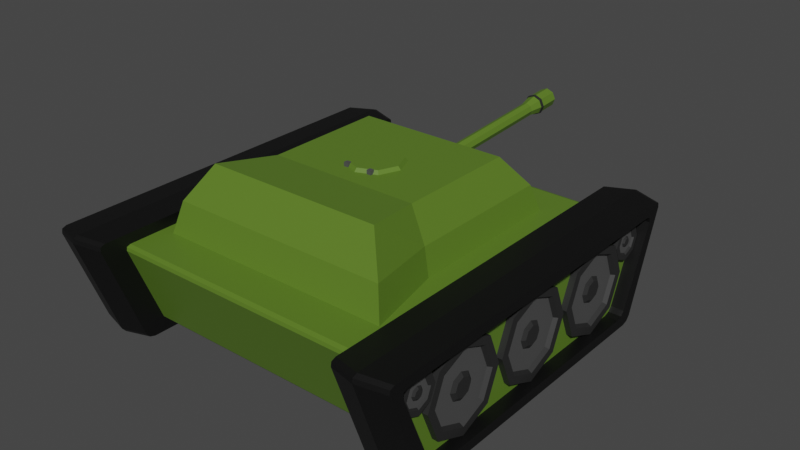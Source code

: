 # Source: TestTank.blend  (saved by Blender 3.6.13; exported with 4.5.12 LTS)
import bpy
from mathutils import Matrix  # noqa: F401  (used for matrix-valued properties, if any)

bpy.ops.wm.read_factory_settings(use_empty=True)
scene = bpy.context.scene
scene.name = 'Scene'

# ---- collections
col_collection = bpy.data.collections.new('Collection'); scene.collection.children.link(col_collection)
col_tank = bpy.data.collections.new('Tank'); scene.collection.children.link(col_tank)

# ---- materials (node trees are filled in below, after node groups)
mat_material_001 = bpy.data.materials.new('Material.001')
mat_material_001.use_transparent_shadow = False
mat_material_002 = bpy.data.materials.new('Material.002')
mat_material_002.use_transparent_shadow = False
mat_material_003 = bpy.data.materials.new('Material.003')
mat_material_003.use_transparent_shadow = False
mat_material_004 = bpy.data.materials.new('Material.004')
mat_material_004.use_transparent_shadow = False

# ---- material node trees
mat_material_001.use_nodes = True; mat_material_001.node_tree.nodes.clear()
_N = mat_material_001.node_tree.nodes; _L = mat_material_001.node_tree.links
n0 = _N.new('ShaderNodeBsdfPrincipled'); n0.name = 'Principled BSDF'; n0.location = (10, 300)
n0.distribution = 'GGX'
n0.subsurface_method = 'RANDOM_WALK_SKIN'
n0.inputs[0].default_value = (0.002063, 0.002063, 0.002063, 1.0)
n0.inputs[3].default_value = 1.45
n0.inputs[27].default_value = (0.0, 0.0, 0.0, 1.0)
n0.inputs[28].default_value = 1.0
n1 = _N.new('ShaderNodeOutputMaterial'); n1.name = 'Material Output'; n1.location = (300, 300)
_L.new(n0.outputs[0], n1.inputs[0])
n1.is_active_output = True
mat_material_002.use_nodes = True; mat_material_002.node_tree.nodes.clear()
_N = mat_material_002.node_tree.nodes; _L = mat_material_002.node_tree.links
n0 = _N.new('ShaderNodeBsdfPrincipled'); n0.name = 'Principled BSDF'; n0.location = (10, 300)
n0.distribution = 'GGX'
n0.subsurface_method = 'RANDOM_WALK_SKIN'
n0.inputs[0].default_value = (0.1036, 0.196, 0.01926, 1.0)
n0.inputs[3].default_value = 1.45
n0.inputs[27].default_value = (0.0, 0.0, 0.0, 1.0)
n0.inputs[28].default_value = 1.0
n1 = _N.new('ShaderNodeOutputMaterial'); n1.name = 'Material Output'; n1.location = (300, 300)
_L.new(n0.outputs[0], n1.inputs[0])
n1.is_active_output = True
mat_material_003.use_nodes = True; mat_material_003.node_tree.nodes.clear()
_N = mat_material_003.node_tree.nodes; _L = mat_material_003.node_tree.links
n0 = _N.new('ShaderNodeBsdfPrincipled'); n0.name = 'Principled BSDF'; n0.location = (10, 300)
n0.distribution = 'GGX'
n0.subsurface_method = 'RANDOM_WALK_SKIN'
n0.inputs[0].default_value = (0.02038, 0.02038, 0.02038, 1.0)
n0.inputs[3].default_value = 1.45
n0.inputs[27].default_value = (0.0, 0.0, 0.0, 1.0)
n0.inputs[28].default_value = 1.0
n1 = _N.new('ShaderNodeOutputMaterial'); n1.name = 'Material Output'; n1.location = (300, 300)
_L.new(n0.outputs[0], n1.inputs[0])
n1.is_active_output = True
mat_material_004.use_nodes = True; mat_material_004.node_tree.nodes.clear()
_N = mat_material_004.node_tree.nodes; _L = mat_material_004.node_tree.links
n0 = _N.new('ShaderNodeBsdfPrincipled'); n0.name = 'Principled BSDF'; n0.location = (10, 300)
n0.distribution = 'GGX'
n0.subsurface_method = 'RANDOM_WALK_SKIN'
n0.inputs[0].default_value = (0.07324, 0.07324, 0.07324, 1.0)
n0.inputs[3].default_value = 1.45
n0.inputs[27].default_value = (0.0, 0.0, 0.0, 1.0)
n0.inputs[28].default_value = 1.0
n1 = _N.new('ShaderNodeOutputMaterial'); n1.name = 'Material Output'; n1.location = (300, 300)
_L.new(n0.outputs[0], n1.inputs[0])
n1.is_active_output = True

# ---- world
world_world = bpy.data.worlds.new('World'); scene.world = world_world
world_world.use_nodes = True; world_world.node_tree.nodes.clear()
_N = world_world.node_tree.nodes; _L = world_world.node_tree.links
n0 = _N.new('ShaderNodeOutputWorld'); n0.name = 'World Output'; n0.location = (300, 300)
n1 = _N.new('ShaderNodeBackground'); n1.name = 'Background'; n1.location = (10, 300)
n1.inputs[0].default_value = (0.05088, 0.05088, 0.05088, 1.0)
_L.new(n1.outputs[0], n0.inputs[0])
n0.is_active_output = True
world_world.color = (0.05088, 0.05088, 0.05088)
world_world.use_sun_shadow = False
world_world.sun_shadow_jitter_overblur = 0.0

# ---- meshes
me_cube_002 = bpy.data.meshes.new('Cube.002')
me_cube_002.from_pydata([(-0.4098, -0.09752, -0.1625), (-0.4404, -0.09752, -0.1409), (-0.4489, -0.09752, -0.1789), (-0.4283, -0.09752, -0.1562), (-0.54, -0.09752, 0.1409), (-0.5247, -0.09752, 0.1625), (-0.5654, -0.09752, 0.1772), (-0.5387, -0.09752, 0.1562), (-0.3842, 0.09752, -0.1616), (-0.4098, 0.09752, -0.1438), (-0.3999, 0.09752, -0.1564), (-0.5043, 0.09752, 0.1438), (-0.4904, 0.09752, 0.1616), (-0.5027, 0.09752, 0.1564), (0.4404, -0.09752, -0.1409), (0.4098, -0.09752, -0.1625), (0.4489, -0.09752, -0.1789), (0.4283, -0.09752, -0.1562), (0.5247, -0.09752, 0.1625), (0.54, -0.09752, 0.1409), (0.5654, -0.09752, 0.1772), (0.5387, -0.09752, 0.1562), (0.4098, 0.09752, -0.1438), (0.3842, 0.09752, -0.1616), (0.3999, 0.09752, -0.1564), (0.4904, 0.09752, 0.1616), (0.5043, 0.09752, 0.1438), (0.5027, 0.09752, 0.1564), (-0.4751, -0.09752, -0.1769), (-0.4454, -0.09752, -0.1988), (-0.4523, -0.09752, -0.1824), (-0.4636, -0.09752, -0.1924), (-0.5685, -0.09752, 0.1988), (-0.5847, -0.09752, 0.1769), (-0.5738, -0.09752, 0.1842), (-0.5827, -0.09752, 0.1924), (0.5847, -0.09752, 0.1769), (0.5685, -0.09752, 0.1988), (0.5738, -0.09752, 0.1842), (0.5827, -0.09752, 0.1924), (0.4454, -0.09752, -0.1988), (0.4751, -0.09752, -0.1769), (0.4523, -0.09752, -0.1824), (0.4636, -0.09752, -0.1924), (-0.4404, -0.04986, -0.1409), (-0.4098, -0.04986, -0.1625), (-0.4283, -0.04986, -0.1562), (-0.5247, -0.04986, 0.1625), (-0.54, -0.04986, 0.1409), (-0.5387, -0.04986, 0.1562), (0.54, -0.04986, 0.1409), (0.5247, -0.04986, 0.1625), (0.5387, -0.04986, 0.1562), (0.4098, -0.04986, -0.1625), (0.4404, -0.04986, -0.1409), (0.4283, -0.04986, -0.1562), (-0.4636, 0.09752, -0.1924), (-0.4454, 0.09752, -0.1988), (-0.4751, 0.09752, -0.1769), (-0.5685, 0.09752, 0.1988), (-0.5827, 0.09752, 0.1924), (-0.5847, 0.09752, 0.1769), (0.4454, 0.09752, -0.1988), (0.4636, 0.09752, -0.1924), (0.4751, 0.09752, -0.1769), (0.5827, 0.09752, 0.1924), (0.5685, 0.09752, 0.1988), (0.5847, 0.09752, 0.1769), (-0.3999, 0.5704, -0.1564), (-0.3842, 0.5704, -0.1616), (-0.4098, 0.5704, -0.1438), (-0.4904, 0.5704, 0.1616), (-0.5027, 0.5704, 0.1564), (-0.5043, 0.5704, 0.1438), (0.3842, 0.5704, -0.1616), (0.3999, 0.5704, -0.1564), (0.4098, 0.5704, -0.1438), (0.5027, 0.5704, 0.1564), (0.4904, 0.5704, 0.1616), (0.5043, 0.5704, 0.1438), (-0.4638, 4.864e-05, -0.207), (-0.4827, 4.864e-05, -0.2003), (-0.4947, 4.864e-05, -0.1842), (-0.5919, 4.864e-05, 0.207), (-0.6068, 4.864e-05, 0.2003), (-0.6088, 4.864e-05, 0.1842), (0.4638, 4.864e-05, -0.207), (0.4827, 4.864e-05, -0.2003), (0.4947, 4.864e-05, -0.1842), (0.5919, 4.864e-05, 0.207), (0.6068, 4.864e-05, 0.2003), (0.6088, 4.864e-05, 0.1842), (-0.4157, -0.05055, 0.1389), (-0.4272, -0.07089, 0.1256), (-0.3981, -0.05055, 0.08972), (-0.4143, -0.07089, 0.08972), (-0.4157, -0.05055, 0.04056), (-0.4272, -0.07089, 0.05385), (-0.4581, -0.05055, 0.02019), (-0.4581, -0.07089, 0.039), (-0.5005, -0.05055, 0.04056), (-0.4891, -0.07089, 0.05385), (-0.5181, -0.05055, 0.08972), (-0.5019, -0.07089, 0.08972), (-0.5005, -0.05055, 0.1389), (-0.4891, -0.07089, 0.1256), (-0.4581, -0.05055, 0.1592), (-0.4581, -0.07089, 0.1404), (-0.3981, -0.07089, 0.08972), (-0.4157, -0.07089, 0.1389), (-0.4157, -0.07089, 0.04056), (-0.4581, -0.07089, 0.02019), (-0.5005, -0.07089, 0.04056), (-0.5181, -0.07089, 0.08972), (-0.5005, -0.07089, 0.1389), (-0.4581, -0.07089, 0.1592), (-0.4382, -0.0646, 0.08972), (-0.444, -0.0646, 0.1061), (-0.444, -0.0646, 0.07337), (-0.4581, -0.0646, 0.0666), (-0.4722, -0.0646, 0.07337), (-0.4781, -0.0646, 0.08972), (-0.4722, -0.0646, 0.1061), (-0.4581, -0.0646, 0.1128), (-0.4191, -0.0646, 0.08972), (-0.4305, -0.0646, 0.1217), (-0.4305, -0.0646, 0.05772), (-0.4581, -0.0646, 0.04447), (-0.4857, -0.0646, 0.05772), (-0.4972, -0.0646, 0.08972), (-0.4857, -0.0646, 0.1217), (-0.4581, -0.0646, 0.135), (-0.4449, -0.0705, 0.08972), (-0.4488, -0.0705, 0.1005), (-0.4488, -0.0705, 0.07892), (-0.4581, -0.0705, 0.07445), (-0.4674, -0.0705, 0.07892), (-0.4713, -0.0705, 0.08972), (-0.4674, -0.0705, 0.1005), (-0.4581, -0.0705, 0.105), (-0.1877, -0.0423, 0.1137), (-0.2059, -0.0713, 0.09264), (-0.1469, -0.0423, -0.0002796), (-0.1727, -0.0713, -0.0002796), (-0.1877, -0.0423, -0.1143), (-0.2059, -0.0713, -0.0932), (-0.2861, -0.0423, -0.1615), (-0.2861, -0.0713, -0.1317), (-0.3845, -0.0423, -0.1143), (-0.3663, -0.0713, -0.0932), (-0.4253, -0.0423, -0.0002796), (-0.3995, -0.0713, -0.0002796), (-0.3845, -0.0423, 0.1137), (-0.3663, -0.0713, 0.09264), (-0.2861, -0.0423, 0.161), (-0.2861, -0.0713, 0.1311), (-0.1469, -0.0713, -0.0002796), (-0.1877, -0.0713, 0.1137), (-0.1877, -0.0713, -0.1143), (-0.2861, -0.0713, -0.1615), (-0.3845, -0.0713, -0.1143), (-0.4253, -0.0713, -0.0002796), (-0.3845, -0.0713, 0.1137), (-0.2861, -0.0713, 0.161), (-0.2446, -0.05742, -0.0002796), (-0.2567, -0.05742, 0.03376), (-0.2567, -0.05742, -0.03432), (-0.2861, -0.05742, -0.04843), (-0.3155, -0.05742, -0.03432), (-0.3277, -0.05742, -0.0002796), (-0.3155, -0.05742, 0.03376), (-0.2861, -0.05742, 0.04787), (-0.18, -0.05742, -0.0002796), (-0.2111, -0.05742, 0.08662), (-0.2111, -0.05742, -0.08718), (-0.2861, -0.05742, -0.1232), (-0.3611, -0.05742, -0.08718), (-0.3922, -0.05742, -0.0002796), (-0.3611, -0.05742, 0.08662), (-0.2861, -0.05742, 0.1226), (-0.2566, -0.06675, -0.0002796), (-0.2653, -0.06675, 0.02386), (-0.2653, -0.06675, -0.02442), (-0.2861, -0.06675, -0.03441), (-0.3069, -0.06675, -0.02442), (-0.3156, -0.06675, -0.0002796), (-0.3069, -0.06675, 0.02386), (-0.2861, -0.06675, 0.03385), (0.1046, -0.0423, 0.1137), (0.08634, -0.0713, 0.09264), (0.1453, -0.0423, -0.0002796), (0.1196, -0.0713, -0.0002796), (0.1046, -0.0423, -0.1143), (0.08634, -0.0713, -0.0932), (0.006146, -0.0423, -0.1615), (0.006146, -0.0713, -0.1317), (-0.09226, -0.0423, -0.1143), (-0.07405, -0.0713, -0.0932), (-0.133, -0.0423, -0.0002796), (-0.1073, -0.0713, -0.0002796), (-0.09226, -0.0423, 0.1137), (-0.07405, -0.0713, 0.09264), (0.006146, -0.0423, 0.161), (0.006146, -0.0713, 0.1311), (0.1453, -0.0713, -0.0002796), (0.1046, -0.0713, 0.1137), (0.1046, -0.0713, -0.1143), (0.006146, -0.0713, -0.1615), (-0.09226, -0.0713, -0.1143), (-0.133, -0.0713, -0.0002796), (-0.09226, -0.0713, 0.1137), (0.006146, -0.0713, 0.161), (0.0477, -0.05742, -0.0002796), (0.03553, -0.05742, 0.03376), (0.03553, -0.05742, -0.03432), (0.006146, -0.05742, -0.04843), (-0.02324, -0.05742, -0.03432), (-0.03541, -0.05742, -0.0002796), (-0.02324, -0.05742, 0.03376), (0.006146, -0.05742, 0.04787), (0.1122, -0.05742, -0.0002796), (0.08114, -0.05742, 0.08662), (0.08114, -0.05742, -0.08718), (0.006146, -0.05742, -0.1232), (-0.06885, -0.05742, -0.08718), (-0.09992, -0.05742, -0.0002796), (-0.06885, -0.05742, 0.08662), (0.006146, -0.05742, 0.1226), (0.03561, -0.06675, -0.0002796), (0.02698, -0.06675, 0.02386), (0.02698, -0.06675, -0.02442), (0.006146, -0.06675, -0.03441), (-0.01469, -0.06675, -0.02442), (-0.02331, -0.06675, -0.0002796), (-0.01469, -0.06675, 0.02386), (0.006146, -0.06675, 0.03385), (0.3968, -0.0423, 0.1137), (0.3786, -0.0713, 0.09264), (0.4376, -0.0423, -0.0002796), (0.4118, -0.0713, -0.0002796), (0.3968, -0.0423, -0.1143), (0.3786, -0.0713, -0.0932), (0.2984, -0.0423, -0.1615), (0.2984, -0.0713, -0.1317), (0.2, -0.0423, -0.1143), (0.2182, -0.0713, -0.0932), (0.1592, -0.0423, -0.0002796), (0.185, -0.0713, -0.0002796), (0.2, -0.0423, 0.1137), (0.2182, -0.0713, 0.09264), (0.2984, -0.0423, 0.161), (0.2984, -0.0713, 0.1311), (0.4376, -0.0713, -0.0002796), (0.3968, -0.0713, 0.1137), (0.3968, -0.0713, -0.1143), (0.2984, -0.0713, -0.1615), (0.2, -0.0713, -0.1143), (0.1592, -0.0713, -0.0002796), (0.2, -0.0713, 0.1137), (0.2984, -0.0713, 0.161), (0.3399, -0.05742, -0.0002796), (0.3278, -0.05742, 0.03376), (0.3278, -0.05742, -0.03432), (0.2984, -0.05742, -0.04843), (0.269, -0.05742, -0.03432), (0.2568, -0.05742, -0.0002796), (0.269, -0.05742, 0.03376), (0.2984, -0.05742, 0.04787), (0.4045, -0.05742, -0.0002796), (0.3734, -0.05742, 0.08662), (0.3734, -0.05742, -0.08718), (0.2984, -0.05742, -0.1232), (0.2234, -0.05742, -0.08718), (0.1923, -0.05742, -0.0002796), (0.2234, -0.05742, 0.08662), (0.2984, -0.05742, 0.1226), (0.3279, -0.06675, -0.0002796), (0.3192, -0.06675, 0.02386), (0.3192, -0.06675, -0.02442), (0.2984, -0.06675, -0.03441), (0.2776, -0.06675, -0.02442), (0.2689, -0.06675, -0.0002796), (0.2776, -0.06675, 0.02386), (0.2984, -0.06675, 0.03385), (0.5028, -0.05094, 0.141), (0.4913, -0.07, 0.1277), (0.5192, -0.05094, 0.09494), (0.503, -0.07, 0.09494), (0.5028, -0.05094, 0.04889), (0.4913, -0.07, 0.06219), (0.463, -0.05094, 0.02981), (0.463, -0.07, 0.04862), (0.4233, -0.05094, 0.04889), (0.4348, -0.07, 0.06219), (0.4068, -0.05094, 0.09494), (0.423, -0.07, 0.09494), (0.4233, -0.05094, 0.141), (0.4348, -0.07, 0.1277), (0.463, -0.05094, 0.1601), (0.463, -0.07, 0.1413), (0.5192, -0.07, 0.09494), (0.5028, -0.07, 0.141), (0.5028, -0.07, 0.04889), (0.463, -0.07, 0.02981), (0.4233, -0.07, 0.04889), (0.4068, -0.07, 0.09494), (0.4233, -0.07, 0.141), (0.463, -0.07, 0.1601), (0.48, -0.06371, 0.09494), (0.4751, -0.06371, 0.1089), (0.4751, -0.06371, 0.081), (0.463, -0.06371, 0.07522), (0.451, -0.06371, 0.081), (0.446, -0.06371, 0.09494), (0.451, -0.06371, 0.1089), (0.463, -0.06371, 0.1147), (0.4987, -0.06371, 0.09494), (0.4882, -0.06371, 0.1242), (0.4882, -0.06371, 0.06572), (0.463, -0.06371, 0.05361), (0.4378, -0.06371, 0.06572), (0.4274, -0.06371, 0.09494), (0.4378, -0.06371, 0.1242), (0.463, -0.06371, 0.1363), (0.4743, -0.06961, 0.09494), (0.471, -0.06961, 0.1042), (0.471, -0.06961, 0.08573), (0.463, -0.06961, 0.08192), (0.4551, -0.06961, 0.08573), (0.4518, -0.06961, 0.09494), (0.4551, -0.06961, 0.1042), (0.463, -0.06961, 0.108), (-0.4098, 1.238, -0.1625), (-0.4404, 1.238, -0.1409), (-0.4489, 1.238, -0.1789), (-0.4283, 1.238, -0.1562), (-0.54, 1.238, 0.1409), (-0.5247, 1.238, 0.1625), (-0.5654, 1.238, 0.1772), (-0.5387, 1.238, 0.1562), (-0.3842, 1.043, -0.1616), (-0.4098, 1.043, -0.1438), (-0.3999, 1.043, -0.1564), (-0.5043, 1.043, 0.1438), (-0.4904, 1.043, 0.1616), (-0.5027, 1.043, 0.1564), (0.4404, 1.238, -0.1409), (0.4098, 1.238, -0.1625), (0.4489, 1.238, -0.1789), (0.4283, 1.238, -0.1562), (0.5247, 1.238, 0.1625), (0.54, 1.238, 0.1409), (0.5654, 1.238, 0.1772), (0.5387, 1.238, 0.1562), (0.4098, 1.043, -0.1438), (0.3842, 1.043, -0.1616), (0.3999, 1.043, -0.1564), (0.4904, 1.043, 0.1616), (0.5043, 1.043, 0.1438), (0.5027, 1.043, 0.1564), (-0.4751, 1.238, -0.1769), (-0.4454, 1.238, -0.1988), (-0.4523, 1.238, -0.1824), (-0.4636, 1.238, -0.1924), (-0.5685, 1.238, 0.1988), (-0.5847, 1.238, 0.1769), (-0.5738, 1.238, 0.1842), (-0.5827, 1.238, 0.1924), (0.5847, 1.238, 0.1769), (0.5685, 1.238, 0.1988), (0.5738, 1.238, 0.1842), (0.5827, 1.238, 0.1924), (0.4454, 1.238, -0.1988), (0.4751, 1.238, -0.1769), (0.4523, 1.238, -0.1824), (0.4636, 1.238, -0.1924), (-0.4404, 1.191, -0.1409), (-0.4098, 1.191, -0.1625), (-0.4283, 1.191, -0.1562), (-0.5247, 1.191, 0.1625), (-0.54, 1.191, 0.1409), (-0.5387, 1.191, 0.1562), (0.54, 1.191, 0.1409), (0.5247, 1.191, 0.1625), (0.5387, 1.191, 0.1562), (0.4098, 1.191, -0.1625), (0.4404, 1.191, -0.1409), (0.4283, 1.191, -0.1562), (-0.4636, 1.043, -0.1924), (-0.4454, 1.043, -0.1988), (-0.4751, 1.043, -0.1769), (-0.5685, 1.043, 0.1988), (-0.5827, 1.043, 0.1924), (-0.5847, 1.043, 0.1769), (0.4454, 1.043, -0.1988), (0.4636, 1.043, -0.1924), (0.4751, 1.043, -0.1769), (0.5827, 1.043, 0.1924), (0.5685, 1.043, 0.1988), (0.5847, 1.043, 0.1769), (-0.4638, 1.141, -0.207), (-0.4827, 1.141, -0.2003), (-0.4947, 1.141, -0.1842), (-0.5919, 1.141, 0.207), (-0.6068, 1.141, 0.2003), (-0.6088, 1.141, 0.1842), (0.4638, 1.141, -0.207), (0.4827, 1.141, -0.2003), (0.4947, 1.141, -0.1842), (0.5919, 1.141, 0.207), (0.6068, 1.141, 0.2003), (0.6088, 1.141, 0.1842), (-0.4157, 1.191, 0.1389), (-0.4272, 1.212, 0.1256), (-0.3981, 1.191, 0.08972), (-0.4143, 1.212, 0.08972), (-0.4157, 1.191, 0.04056), (-0.4272, 1.212, 0.05385), (-0.4581, 1.191, 0.02019), (-0.4581, 1.212, 0.039), (-0.5005, 1.191, 0.04056), (-0.4891, 1.212, 0.05385), (-0.5181, 1.191, 0.08972), (-0.5019, 1.212, 0.08972), (-0.5005, 1.191, 0.1389), (-0.4891, 1.212, 0.1256), (-0.4581, 1.191, 0.1592), (-0.4581, 1.212, 0.1404), (-0.3981, 1.212, 0.08972), (-0.4157, 1.212, 0.1389), (-0.4157, 1.212, 0.04056), (-0.4581, 1.212, 0.02019), (-0.5005, 1.212, 0.04056), (-0.5181, 1.212, 0.08972), (-0.5005, 1.212, 0.1389), (-0.4581, 1.212, 0.1592), (-0.4382, 1.205, 0.08972), (-0.444, 1.205, 0.1061), (-0.444, 1.205, 0.07337), (-0.4581, 1.205, 0.0666), (-0.4722, 1.205, 0.07337), (-0.4781, 1.205, 0.08972), (-0.4722, 1.205, 0.1061), (-0.4581, 1.205, 0.1128), (-0.4191, 1.205, 0.08972), (-0.4305, 1.205, 0.1217), (-0.4305, 1.205, 0.05772), (-0.4581, 1.205, 0.04447), (-0.4857, 1.205, 0.05772), (-0.4972, 1.205, 0.08972), (-0.4857, 1.205, 0.1217), (-0.4581, 1.205, 0.135), (-0.4449, 1.211, 0.08972), (-0.4488, 1.211, 0.1005), (-0.4488, 1.211, 0.07892), (-0.4581, 1.211, 0.07445), (-0.4674, 1.211, 0.07892), (-0.4713, 1.211, 0.08972), (-0.4674, 1.211, 0.1005), (-0.4581, 1.211, 0.105), (-0.1877, 1.183, 0.1137), (-0.2059, 1.212, 0.09264), (-0.1469, 1.183, -0.0002796), (-0.1727, 1.212, -0.0002796), (-0.1877, 1.183, -0.1143), (-0.2059, 1.212, -0.0932), (-0.2861, 1.183, -0.1615), (-0.2861, 1.212, -0.1317), (-0.3845, 1.183, -0.1143), (-0.3663, 1.212, -0.0932), (-0.4253, 1.183, -0.0002796), (-0.3995, 1.212, -0.0002796), (-0.3845, 1.183, 0.1137), (-0.3663, 1.212, 0.09264), (-0.2861, 1.183, 0.161), (-0.2861, 1.212, 0.1311), (-0.1469, 1.212, -0.0002796), (-0.1877, 1.212, 0.1137), (-0.1877, 1.212, -0.1143), (-0.2861, 1.212, -0.1615), (-0.3845, 1.212, -0.1143), (-0.4253, 1.212, -0.0002796), (-0.3845, 1.212, 0.1137), (-0.2861, 1.212, 0.161), (-0.2446, 1.198, -0.0002796), (-0.2567, 1.198, 0.03376), (-0.2567, 1.198, -0.03432), (-0.2861, 1.198, -0.04843), (-0.3155, 1.198, -0.03432), (-0.3277, 1.198, -0.0002796), (-0.3155, 1.198, 0.03376), (-0.2861, 1.198, 0.04787), (-0.18, 1.198, -0.0002796), (-0.2111, 1.198, 0.08662), (-0.2111, 1.198, -0.08718), (-0.2861, 1.198, -0.1232), (-0.3611, 1.198, -0.08718), (-0.3922, 1.198, -0.0002796), (-0.3611, 1.198, 0.08662), (-0.2861, 1.198, 0.1226), (-0.2566, 1.208, -0.0002796), (-0.2653, 1.208, 0.02386), (-0.2653, 1.208, -0.02442), (-0.2861, 1.208, -0.03441), (-0.3069, 1.208, -0.02442), (-0.3156, 1.208, -0.0002796), (-0.3069, 1.208, 0.02386), (-0.2861, 1.208, 0.03385), (0.1046, 1.183, 0.1137), (0.08634, 1.212, 0.09264), (0.1453, 1.183, -0.0002796), (0.1196, 1.212, -0.0002796), (0.1046, 1.183, -0.1143), (0.08634, 1.212, -0.0932), (0.006146, 1.183, -0.1615), (0.006146, 1.212, -0.1317), (-0.09226, 1.183, -0.1143), (-0.07405, 1.212, -0.0932), (-0.133, 1.183, -0.0002796), (-0.1073, 1.212, -0.0002796), (-0.09226, 1.183, 0.1137), (-0.07405, 1.212, 0.09264), (0.006146, 1.183, 0.161), (0.006146, 1.212, 0.1311), (0.1453, 1.212, -0.0002796), (0.1046, 1.212, 0.1137), (0.1046, 1.212, -0.1143), (0.006146, 1.212, -0.1615), (-0.09226, 1.212, -0.1143), (-0.133, 1.212, -0.0002796), (-0.09226, 1.212, 0.1137), (0.006146, 1.212, 0.161), (0.0477, 1.198, -0.0002796), (0.03553, 1.198, 0.03376), (0.03553, 1.198, -0.03432), (0.006146, 1.198, -0.04843), (-0.02324, 1.198, -0.03432), (-0.03541, 1.198, -0.0002796), (-0.02324, 1.198, 0.03376), (0.006146, 1.198, 0.04787), (0.1122, 1.198, -0.0002796), (0.08114, 1.198, 0.08662), (0.08114, 1.198, -0.08718), (0.006146, 1.198, -0.1232), (-0.06885, 1.198, -0.08718), (-0.09992, 1.198, -0.0002796), (-0.06885, 1.198, 0.08662), (0.006146, 1.198, 0.1226), (0.03561, 1.208, -0.0002796), (0.02698, 1.208, 0.02386), (0.02698, 1.208, -0.02442), (0.006146, 1.208, -0.03441), (-0.01469, 1.208, -0.02442), (-0.02331, 1.208, -0.0002796), (-0.01469, 1.208, 0.02386), (0.006146, 1.208, 0.03385), (0.3968, 1.183, 0.1137), (0.3786, 1.212, 0.09264), (0.4376, 1.183, -0.0002796), (0.4118, 1.212, -0.0002796), (0.3968, 1.183, -0.1143), (0.3786, 1.212, -0.0932), (0.2984, 1.183, -0.1615), (0.2984, 1.212, -0.1317), (0.2, 1.183, -0.1143), (0.2182, 1.212, -0.0932), (0.1592, 1.183, -0.0002796), (0.185, 1.212, -0.0002796), (0.2, 1.183, 0.1137), (0.2182, 1.212, 0.09264), (0.2984, 1.183, 0.161), (0.2984, 1.212, 0.1311), (0.4376, 1.212, -0.0002796), (0.3968, 1.212, 0.1137), (0.3968, 1.212, -0.1143), (0.2984, 1.212, -0.1615), (0.2, 1.212, -0.1143), (0.1592, 1.212, -0.0002796), (0.2, 1.212, 0.1137), (0.2984, 1.212, 0.161), (0.3399, 1.198, -0.0002796), (0.3278, 1.198, 0.03376), (0.3278, 1.198, -0.03432), (0.2984, 1.198, -0.04843), (0.269, 1.198, -0.03432), (0.2568, 1.198, -0.0002796), (0.269, 1.198, 0.03376), (0.2984, 1.198, 0.04787), (0.4045, 1.198, -0.0002796), (0.3734, 1.198, 0.08662), (0.3734, 1.198, -0.08718), (0.2984, 1.198, -0.1232), (0.2234, 1.198, -0.08718), (0.1923, 1.198, -0.0002796), (0.2234, 1.198, 0.08662), (0.2984, 1.198, 0.1226), (0.3279, 1.208, -0.0002796), (0.3192, 1.208, 0.02386), (0.3192, 1.208, -0.02442), (0.2984, 1.208, -0.03441), (0.2776, 1.208, -0.02442), (0.2689, 1.208, -0.0002796), (0.2776, 1.208, 0.02386), (0.2984, 1.208, 0.03385), (0.5028, 1.192, 0.141), (0.4913, 1.211, 0.1277), (0.5192, 1.192, 0.09494), (0.503, 1.211, 0.09494), (0.5028, 1.192, 0.04889), (0.4913, 1.211, 0.06219), (0.463, 1.192, 0.02981), (0.463, 1.211, 0.04862), (0.4233, 1.192, 0.04889), (0.4348, 1.211, 0.06219), (0.4068, 1.192, 0.09494), (0.423, 1.211, 0.09494), (0.4233, 1.192, 0.141), (0.4348, 1.211, 0.1277), (0.463, 1.192, 0.1601), (0.463, 1.211, 0.1413), (0.5192, 1.211, 0.09494), (0.5028, 1.211, 0.141), (0.5028, 1.211, 0.04889), (0.463, 1.211, 0.02981), (0.4233, 1.211, 0.04889), (0.4068, 1.211, 0.09494), (0.4233, 1.211, 0.141), (0.463, 1.211, 0.1601), (0.48, 1.204, 0.09494), (0.4751, 1.204, 0.1089), (0.4751, 1.204, 0.081), (0.463, 1.204, 0.07522), (0.451, 1.204, 0.081), (0.446, 1.204, 0.09494), (0.451, 1.204, 0.1089), (0.463, 1.204, 0.1147), (0.4987, 1.204, 0.09494), (0.4882, 1.204, 0.1242), (0.4882, 1.204, 0.06572), (0.463, 1.204, 0.05361), (0.4378, 1.204, 0.06572), (0.4274, 1.204, 0.09494), (0.4378, 1.204, 0.1242), (0.463, 1.204, 0.1363), (0.4743, 1.21, 0.09494), (0.471, 1.21, 0.1042), (0.471, 1.21, 0.08573), (0.463, 1.21, 0.08192), (0.4551, 1.21, 0.08573), (0.4518, 1.21, 0.09494), (0.4551, 1.21, 0.1042), (0.463, 1.21, 0.108)], [], [(13, 12, 71, 72), (89, 83, 32, 37), (53, 55, 54, 50, 52, 51, 47, 49, 48, 44, 46, 45), (80, 86, 40, 29), (82, 85, 61, 58), (14, 19, 50, 54), (0, 15, 53, 45), (88, 91, 36, 41), (6, 5, 18, 20, 38, 37, 32, 34), (18, 5, 47, 51), (20, 19, 14, 16, 42, 41, 36, 38), (16, 15, 0, 2, 30, 29, 40, 42), (2, 1, 4, 6, 34, 33, 28, 30), (0, 3, 2), (3, 1, 2), (4, 7, 6), (7, 5, 6), (14, 17, 16), (17, 15, 16), (18, 21, 20), (21, 19, 20), (28, 31, 30), (31, 29, 30), (32, 35, 34), (35, 33, 34), (36, 39, 38), (39, 37, 38), (40, 43, 42), (43, 41, 42), (80, 29, 31, 81), (81, 31, 28, 82), (83, 59, 60, 84), (84, 60, 61, 85), (86, 62, 63, 87), (87, 63, 64, 88), (89, 37, 39, 90), (90, 39, 36, 91), (4, 48, 49, 7), (7, 49, 47, 5), (50, 19, 21, 52), (52, 21, 18, 51), (53, 15, 17, 55), (55, 17, 14, 54), (44, 1, 3, 46), (46, 3, 0, 45), (4, 1, 44, 48), (10, 8, 57, 56), (9, 10, 56, 58), (12, 13, 60, 59), (13, 11, 61, 60), (23, 24, 63, 62), (24, 22, 64, 63), (27, 25, 66, 65), (26, 27, 65, 67), (8, 23, 62, 57), (11, 9, 58, 61), (25, 12, 59, 66), (22, 26, 67, 64), (69, 68, 70, 73, 72, 71, 78, 77, 79, 76, 75, 74), (9, 11, 73, 70), (25, 27, 77, 78), (11, 13, 72, 73), (12, 25, 78, 71), (8, 10, 68, 69), (27, 26, 79, 77), (24, 23, 74, 75), (26, 22, 76, 79), (10, 9, 70, 68), (23, 8, 69, 74), (22, 24, 75, 76), (65, 90, 91, 67), (66, 89, 90, 65), (43, 87, 88, 41), (40, 86, 87, 43), (35, 84, 85, 33), (32, 83, 84, 35), (56, 81, 82, 58), (57, 80, 81, 56), (64, 67, 91, 88), (28, 33, 85, 82), (57, 62, 86, 80), (66, 59, 83, 89), (92, 109, 108, 94), (94, 108, 110, 96), (96, 110, 111, 98), (98, 111, 112, 100), (100, 112, 113, 102), (102, 113, 114, 104), (97, 95, 124, 126), (104, 114, 115, 106), (106, 115, 109, 92), (92, 94, 96, 98, 100, 102, 104, 106), (93, 95, 108, 109), (95, 97, 110, 108), (97, 99, 111, 110), (99, 101, 112, 111), (101, 103, 113, 112), (103, 105, 114, 113), (105, 107, 115, 114), (107, 93, 109, 115), (123, 122, 138, 139), (107, 105, 130, 131), (103, 101, 128, 129), (99, 97, 126, 127), (95, 93, 125, 124), (93, 107, 131, 125), (105, 103, 129, 130), (101, 99, 127, 128), (117, 116, 124, 125), (116, 118, 126, 124), (118, 119, 127, 126), (119, 120, 128, 127), (120, 121, 129, 128), (121, 122, 130, 129), (122, 123, 131, 130), (123, 117, 125, 131), (132, 133, 139, 138, 137, 136, 135, 134), (121, 120, 136, 137), (119, 118, 134, 135), (116, 117, 133, 132), (117, 123, 139, 133), (122, 121, 137, 138), (120, 119, 135, 136), (118, 116, 132, 134), (140, 157, 156, 142), (142, 156, 158, 144), (144, 158, 159, 146), (146, 159, 160, 148), (148, 160, 161, 150), (150, 161, 162, 152), (141, 155, 179, 173), (152, 162, 163, 154), (154, 163, 157, 140), (140, 142, 144, 146, 148, 150, 152, 154), (141, 143, 156, 157), (143, 145, 158, 156), (145, 147, 159, 158), (147, 149, 160, 159), (149, 151, 161, 160), (151, 153, 162, 161), (153, 155, 163, 162), (155, 141, 157, 163), (171, 170, 186, 187), (153, 151, 177, 178), (149, 147, 175, 176), (145, 143, 172, 174), (155, 153, 178, 179), (151, 149, 176, 177), (147, 145, 174, 175), (143, 141, 173, 172), (165, 164, 172, 173), (164, 166, 174, 172), (166, 167, 175, 174), (167, 168, 176, 175), (168, 169, 177, 176), (169, 170, 178, 177), (170, 171, 179, 178), (171, 165, 173, 179), (180, 181, 187, 186, 185, 184, 183, 182), (169, 168, 184, 185), (167, 166, 182, 183), (164, 165, 181, 180), (165, 171, 187, 181), (170, 169, 185, 186), (168, 167, 183, 184), (166, 164, 180, 182), (188, 205, 204, 190), (190, 204, 206, 192), (192, 206, 207, 194), (194, 207, 208, 196), (196, 208, 209, 198), (198, 209, 210, 200), (189, 203, 227, 221), (200, 210, 211, 202), (202, 211, 205, 188), (188, 190, 192, 194, 196, 198, 200, 202), (189, 191, 204, 205), (191, 193, 206, 204), (193, 195, 207, 206), (195, 197, 208, 207), (197, 199, 209, 208), (199, 201, 210, 209), (201, 203, 211, 210), (203, 189, 205, 211), (219, 218, 234, 235), (201, 199, 225, 226), (197, 195, 223, 224), (193, 191, 220, 222), (203, 201, 226, 227), (199, 197, 224, 225), (195, 193, 222, 223), (191, 189, 221, 220), (213, 212, 220, 221), (212, 214, 222, 220), (214, 215, 223, 222), (215, 216, 224, 223), (216, 217, 225, 224), (217, 218, 226, 225), (218, 219, 227, 226), (219, 213, 221, 227), (228, 229, 235, 234, 233, 232, 231, 230), (217, 216, 232, 233), (215, 214, 230, 231), (212, 213, 229, 228), (213, 219, 235, 229), (218, 217, 233, 234), (216, 215, 231, 232), (214, 212, 228, 230), (236, 253, 252, 238), (238, 252, 254, 240), (240, 254, 255, 242), (242, 255, 256, 244), (244, 256, 257, 246), (246, 257, 258, 248), (237, 251, 275, 269), (248, 258, 259, 250), (250, 259, 253, 236), (236, 238, 240, 242, 244, 246, 248, 250), (237, 239, 252, 253), (239, 241, 254, 252), (241, 243, 255, 254), (243, 245, 256, 255), (245, 247, 257, 256), (247, 249, 258, 257), (249, 251, 259, 258), (251, 237, 253, 259), (267, 266, 282, 283), (249, 247, 273, 274), (245, 243, 271, 272), (241, 239, 268, 270), (251, 249, 274, 275), (247, 245, 272, 273), (243, 241, 270, 271), (239, 237, 269, 268), (261, 260, 268, 269), (260, 262, 270, 268), (262, 263, 271, 270), (263, 264, 272, 271), (264, 265, 273, 272), (265, 266, 274, 273), (266, 267, 275, 274), (267, 261, 269, 275), (276, 277, 283, 282, 281, 280, 279, 278), (265, 264, 280, 281), (263, 262, 278, 279), (260, 261, 277, 276), (261, 267, 283, 277), (266, 265, 281, 282), (264, 263, 279, 280), (262, 260, 276, 278), (284, 301, 300, 286), (286, 300, 302, 288), (288, 302, 303, 290), (290, 303, 304, 292), (292, 304, 305, 294), (294, 305, 306, 296), (299, 297, 322, 323), (296, 306, 307, 298), (298, 307, 301, 284), (284, 286, 288, 290, 292, 294, 296, 298), (285, 287, 300, 301), (287, 289, 302, 300), (289, 291, 303, 302), (291, 293, 304, 303), (293, 295, 305, 304), (295, 297, 306, 305), (297, 299, 307, 306), (299, 285, 301, 307), (315, 314, 330, 331), (295, 293, 320, 321), (291, 289, 318, 319), (287, 285, 317, 316), (285, 299, 323, 317), (297, 295, 321, 322), (293, 291, 319, 320), (289, 287, 316, 318), (309, 308, 316, 317), (308, 310, 318, 316), (310, 311, 319, 318), (311, 312, 320, 319), (312, 313, 321, 320), (313, 314, 322, 321), (314, 315, 323, 322), (315, 309, 317, 323), (324, 325, 331, 330, 329, 328, 327, 326), (313, 312, 328, 329), (311, 310, 326, 327), (308, 309, 325, 324), (309, 315, 331, 325), (314, 313, 329, 330), (312, 311, 327, 328), (310, 308, 324, 326), (345, 72, 71, 344), (409, 369, 364, 403), (385, 377, 378, 376, 380, 381, 379, 383, 384, 382, 386, 387), (400, 361, 372, 406), (402, 390, 393, 405), (346, 386, 382, 351), (332, 377, 385, 347), (408, 373, 368, 411), (338, 366, 364, 369, 370, 352, 350, 337), (350, 383, 379, 337), (352, 370, 368, 373, 374, 348, 346, 351), (348, 374, 372, 361, 362, 334, 332, 347), (334, 362, 360, 365, 366, 338, 336, 333), (332, 334, 335), (335, 334, 333), (336, 338, 339), (339, 338, 337), (346, 348, 349), (349, 348, 347), (350, 352, 353), (353, 352, 351), (360, 362, 363), (363, 362, 361), (364, 366, 367), (367, 366, 365), (368, 370, 371), (371, 370, 369), (372, 374, 375), (375, 374, 373), (400, 401, 363, 361), (401, 402, 360, 363), (403, 404, 392, 391), (404, 405, 393, 392), (406, 407, 395, 394), (407, 408, 396, 395), (409, 410, 371, 369), (410, 411, 368, 371), (336, 339, 381, 380), (339, 337, 379, 381), (382, 384, 353, 351), (384, 383, 350, 353), (385, 387, 349, 347), (387, 386, 346, 349), (376, 378, 335, 333), (378, 377, 332, 335), (336, 380, 376, 333), (342, 388, 389, 340), (341, 390, 388, 342), (344, 391, 392, 345), (345, 392, 393, 343), (355, 394, 395, 356), (356, 395, 396, 354), (359, 397, 398, 357), (358, 399, 397, 359), (340, 389, 394, 355), (343, 393, 390, 341), (357, 398, 391, 344), (354, 396, 399, 358), (341, 70, 73, 343), (357, 78, 77, 359), (343, 73, 72, 345), (344, 71, 78, 357), (340, 69, 68, 342), (359, 77, 79, 358), (356, 75, 74, 355), (358, 79, 76, 354), (342, 68, 70, 341), (355, 74, 69, 340), (354, 76, 75, 356), (397, 399, 411, 410), (398, 397, 410, 409), (375, 373, 408, 407), (372, 375, 407, 406), (367, 365, 405, 404), (364, 367, 404, 403), (388, 390, 402, 401), (389, 388, 401, 400), (396, 408, 411, 399), (360, 402, 405, 365), (389, 400, 406, 394), (398, 409, 403, 391), (412, 414, 428, 429), (414, 416, 430, 428), (416, 418, 431, 430), (418, 420, 432, 431), (420, 422, 433, 432), (422, 424, 434, 433), (417, 446, 444, 415), (424, 426, 435, 434), (426, 412, 429, 435), (412, 426, 424, 422, 420, 418, 416, 414), (413, 429, 428, 415), (415, 428, 430, 417), (417, 430, 431, 419), (419, 431, 432, 421), (421, 432, 433, 423), (423, 433, 434, 425), (425, 434, 435, 427), (427, 435, 429, 413), (443, 459, 458, 442), (427, 451, 450, 425), (423, 449, 448, 421), (419, 447, 446, 417), (415, 444, 445, 413), (413, 445, 451, 427), (425, 450, 449, 423), (421, 448, 447, 419), (437, 445, 444, 436), (436, 444, 446, 438), (438, 446, 447, 439), (439, 447, 448, 440), (440, 448, 449, 441), (441, 449, 450, 442), (442, 450, 451, 443), (443, 451, 445, 437), (452, 454, 455, 456, 457, 458, 459, 453), (441, 457, 456, 440), (439, 455, 454, 438), (436, 452, 453, 437), (437, 453, 459, 443), (442, 458, 457, 441), (440, 456, 455, 439), (438, 454, 452, 436), (460, 462, 476, 477), (462, 464, 478, 476), (464, 466, 479, 478), (466, 468, 480, 479), (468, 470, 481, 480), (470, 472, 482, 481), (461, 493, 499, 475), (472, 474, 483, 482), (474, 460, 477, 483), (460, 474, 472, 470, 468, 466, 464, 462), (461, 477, 476, 463), (463, 476, 478, 465), (465, 478, 479, 467), (467, 479, 480, 469), (469, 480, 481, 471), (471, 481, 482, 473), (473, 482, 483, 475), (475, 483, 477, 461), (491, 507, 506, 490), (473, 498, 497, 471), (469, 496, 495, 467), (465, 494, 492, 463), (475, 499, 498, 473), (471, 497, 496, 469), (467, 495, 494, 465), (463, 492, 493, 461), (485, 493, 492, 484), (484, 492, 494, 486), (486, 494, 495, 487), (487, 495, 496, 488), (488, 496, 497, 489), (489, 497, 498, 490), (490, 498, 499, 491), (491, 499, 493, 485), (500, 502, 503, 504, 505, 506, 507, 501), (489, 505, 504, 488), (487, 503, 502, 486), (484, 500, 501, 485), (485, 501, 507, 491), (490, 506, 505, 489), (488, 504, 503, 487), (486, 502, 500, 484), (508, 510, 524, 525), (510, 512, 526, 524), (512, 514, 527, 526), (514, 516, 528, 527), (516, 518, 529, 528), (518, 520, 530, 529), (509, 541, 547, 523), (520, 522, 531, 530), (522, 508, 525, 531), (508, 522, 520, 518, 516, 514, 512, 510), (509, 525, 524, 511), (511, 524, 526, 513), (513, 526, 527, 515), (515, 527, 528, 517), (517, 528, 529, 519), (519, 529, 530, 521), (521, 530, 531, 523), (523, 531, 525, 509), (539, 555, 554, 538), (521, 546, 545, 519), (517, 544, 543, 515), (513, 542, 540, 511), (523, 547, 546, 521), (519, 545, 544, 517), (515, 543, 542, 513), (511, 540, 541, 509), (533, 541, 540, 532), (532, 540, 542, 534), (534, 542, 543, 535), (535, 543, 544, 536), (536, 544, 545, 537), (537, 545, 546, 538), (538, 546, 547, 539), (539, 547, 541, 533), (548, 550, 551, 552, 553, 554, 555, 549), (537, 553, 552, 536), (535, 551, 550, 534), (532, 548, 549, 533), (533, 549, 555, 539), (538, 554, 553, 537), (536, 552, 551, 535), (534, 550, 548, 532), (556, 558, 572, 573), (558, 560, 574, 572), (560, 562, 575, 574), (562, 564, 576, 575), (564, 566, 577, 576), (566, 568, 578, 577), (557, 589, 595, 571), (568, 570, 579, 578), (570, 556, 573, 579), (556, 570, 568, 566, 564, 562, 560, 558), (557, 573, 572, 559), (559, 572, 574, 561), (561, 574, 575, 563), (563, 575, 576, 565), (565, 576, 577, 567), (567, 577, 578, 569), (569, 578, 579, 571), (571, 579, 573, 557), (587, 603, 602, 586), (569, 594, 593, 567), (565, 592, 591, 563), (561, 590, 588, 559), (571, 595, 594, 569), (567, 593, 592, 565), (563, 591, 590, 561), (559, 588, 589, 557), (581, 589, 588, 580), (580, 588, 590, 582), (582, 590, 591, 583), (583, 591, 592, 584), (584, 592, 593, 585), (585, 593, 594, 586), (586, 594, 595, 587), (587, 595, 589, 581), (596, 598, 599, 600, 601, 602, 603, 597), (585, 601, 600, 584), (583, 599, 598, 582), (580, 596, 597, 581), (581, 597, 603, 587), (586, 602, 601, 585), (584, 600, 599, 583), (582, 598, 596, 580), (604, 606, 620, 621), (606, 608, 622, 620), (608, 610, 623, 622), (610, 612, 624, 623), (612, 614, 625, 624), (614, 616, 626, 625), (619, 643, 642, 617), (616, 618, 627, 626), (618, 604, 621, 627), (604, 618, 616, 614, 612, 610, 608, 606), (605, 621, 620, 607), (607, 620, 622, 609), (609, 622, 623, 611), (611, 623, 624, 613), (613, 624, 625, 615), (615, 625, 626, 617), (617, 626, 627, 619), (619, 627, 621, 605), (635, 651, 650, 634), (615, 641, 640, 613), (611, 639, 638, 609), (607, 636, 637, 605), (605, 637, 643, 619), (617, 642, 641, 615), (613, 640, 639, 611), (609, 638, 636, 607), (629, 637, 636, 628), (628, 636, 638, 630), (630, 638, 639, 631), (631, 639, 640, 632), (632, 640, 641, 633), (633, 641, 642, 634), (634, 642, 643, 635), (635, 643, 637, 629), (644, 646, 647, 648, 649, 650, 651, 645), (633, 649, 648, 632), (631, 647, 646, 630), (628, 644, 645, 629), (629, 645, 651, 635), (634, 650, 649, 633), (632, 648, 647, 631), (630, 646, 644, 628)])
me_cube_002.polygons.foreach_set('material_index', [1, 0, 1, 0, 0, 0, 0, 0, 0, 0, 0, 0, 0, 0, 0, 0, 0, 0, 0, 0, 0, 0, 0, 0, 0, 0, 0, 0, 0, 0, 0, 0, 0, 0, 0, 0, 0, 0, 0, 0, 0, 0, 0, 0, 0, 0, 0, 0, 0, 0, 0, 0, 0, 0, 0, 0, 0, 0, 1, 1, 1, 1, 1, 1, 1, 1, 1, 1, 1, 1, 0, 0, 0, 0, 0, 0, 0, 0, 0, 0, 0, 0, 2, 2, 2, 2, 2, 2, 2, 2, 2, 2, 2, 2, 2, 2, 2, 2, 2, 2, 2, 2, 2, 2, 2, 2, 2, 2, 3, 3, 3, 3, 3, 3, 3, 3, 2, 2, 2, 2, 2, 2, 2, 2, 2, 2, 2, 2, 2, 2, 2, 2, 2, 2, 2, 2, 2, 2, 2, 2, 2, 2, 2, 2, 2, 2, 2, 2, 2, 2, 3, 3, 3, 3, 3, 3, 3, 3, 2, 2, 2, 2, 2, 2, 2, 2, 2, 2, 2, 2, 2, 2, 2, 2, 2, 2, 2, 2, 2, 2, 2, 2, 2, 2, 2, 2, 2, 2, 2, 2, 2, 2, 3, 3, 3, 3, 3, 3, 3, 3, 2, 2, 2, 2, 2, 2, 2, 2, 2, 2, 2, 2, 2, 2, 2, 2, 2, 2, 2, 2, 2, 2, 2, 2, 2, 2, 2, 2, 2, 2, 2, 2, 2, 2, 3, 3, 3, 3, 3, 3, 3, 3, 2, 2, 2, 2, 2, 2, 2, 2, 2, 2, 2, 2, 2, 2, 2, 2, 2, 2, 2, 2, 2, 2, 2, 2, 2, 2, 2, 2, 2, 2, 2, 2, 2, 2, 3, 3, 3, 3, 3, 3, 3, 3, 2, 2, 2, 2, 2, 2, 2, 2, 1, 0, 1, 0, 0, 0, 0, 0, 0, 0, 0, 0, 0, 0, 0, 0, 0, 0, 0, 0, 0, 0, 0, 0, 0, 0, 0, 0, 0, 0, 0, 0, 0, 0, 0, 0, 0, 0, 0, 0, 0, 0, 0, 0, 0, 0, 0, 0, 0, 0, 0, 0, 0, 0, 0, 0, 0, 0, 1, 1, 1, 1, 1, 1, 1, 1, 1, 1, 1, 0, 0, 0, 0, 0, 0, 0, 0, 0, 0, 0, 0, 2, 2, 2, 2, 2, 2, 2, 2, 2, 2, 2, 2, 2, 2, 2, 2, 2, 2, 2, 2, 2, 2, 2, 2, 2, 2, 3, 3, 3, 3, 3, 3, 3, 3, 2, 2, 2, 2, 2, 2, 2, 2, 2, 2, 2, 2, 2, 2, 2, 2, 2, 2, 2, 2, 2, 2, 2, 2, 2, 2, 2, 2, 2, 2, 2, 2, 2, 2, 3, 3, 3, 3, 3, 3, 3, 3, 2, 2, 2, 2, 2, 2, 2, 2, 2, 2, 2, 2, 2, 2, 2, 2, 2, 2, 2, 2, 2, 2, 2, 2, 2, 2, 2, 2, 2, 2, 2, 2, 2, 2, 3, 3, 3, 3, 3, 3, 3, 3, 2, 2, 2, 2, 2, 2, 2, 2, 2, 2, 2, 2, 2, 2, 2, 2, 2, 2, 2, 2, 2, 2, 2, 2, 2, 2, 2, 2, 2, 2, 2, 2, 2, 2, 3, 3, 3, 3, 3, 3, 3, 3, 2, 2, 2, 2, 2, 2, 2, 2, 2, 2, 2, 2, 2, 2, 2, 2, 2, 2, 2, 2, 2, 2, 2, 2, 2, 2, 2, 2, 2, 2, 2, 2, 2, 2, 3, 3, 3, 3, 3, 3, 3, 3, 2, 2, 2, 2, 2, 2, 2, 2])
_uv = me_cube_002.uv_layers.new(name='UVMap')
_uv.uv.foreach_set('vector', [0.621, 0.2515, 0.625, 0.2549, 0.625, 0.2549, 0.621, 0.2515, 0.6299, 0.6249, 0.8701, 0.6249, 0.8701, 0.75, 0.6299, 0.75, 0.3833, 0.7662, 0.3849, 0.7607, 0.3989, 0.76, 0.6011, 0.7588, 0.6151, 0.7592, 0.6167, 0.7636, 0.6167, 0.9864, 0.6151, 0.9908, 0.6011, 0.9912, 0.3989, 0.99, 0.3849, 0.9893, 0.3833, 0.9838, 0.1311, 0.6249, 0.3689, 0.6249, 0.3689, 0.75, 0.1311, 0.75, 0.3888, 0.1251, 0.6112, 0.1251, 0.6112, 0.25, 0.3888, 0.25, 0.3989, 0.76, 0.6011, 0.7588, 0.6011, 0.7588, 0.3989, 0.76, 0.3833, 0.9838, 0.3833, 0.7662, 0.3833, 0.7662, 0.3833, 0.9838, 0.3888, 0.6249, 0.6112, 0.6249, 0.6112, 0.75, 0.3888, 0.75, 0.62, 0.9948, 0.6167, 0.9864, 0.6167, 0.7636, 0.62, 0.7552, 0.6216, 0.7535, 0.625, 0.7549, 0.625, 0.9951, 0.6216, 0.9965, 0.6167, 0.7636, 0.6167, 0.9864, 0.6167, 0.9864, 0.6167, 0.7636, 0.62, 0.7552, 0.6011, 0.7588, 0.3989, 0.76, 0.3796, 0.7555, 0.3788, 0.7546, 0.3888, 0.75, 0.6112, 0.75, 0.6216, 0.7535, 0.3796, 0.7555, 0.3833, 0.7662, 0.3833, 0.9838, 0.3796, 0.9945, 0.3788, 0.9954, 0.375, 0.9939, 0.375, 0.7561, 0.3788, 0.7546, 0.3796, 0.9945, 0.3989, 0.99, 0.6011, 0.9912, 0.62, 0.9948, 0.6216, 0.9965, 0.6112, 1.0, 0.3888, 1.0, 0.3788, 0.9954, 0.3833, 0.9838, 0.3833, 0.9887, 0.3796, 0.9945, 0.3833, 0.9887, 0.3833, 0.9919, 0.3796, 0.9945, 0.6011, 0.9912, 0.6106, 0.9913, 0.62, 0.9948, 0.6106, 0.9913, 0.6115, 0.9913, 0.62, 0.9948, 0.3989, 0.76, 0.3864, 0.7601, 0.3796, 0.7555, 0.3864, 0.7601, 0.3782, 0.7602, 0.3796, 0.7555, 0.6167, 0.7636, 0.6167, 0.7606, 0.62, 0.7552, 0.6167, 0.7606, 0.6167, 0.7603, 0.62, 0.7552, 0.125, 0.75, 0.1263, 0.75, 0.1293, 0.75, 0.1263, 0.75, 0.1311, 0.75, 0.1293, 0.75, 0.6209, 0.0, 0.6198, 0.0, 0.6135, 0.0, 0.6198, 0.0, 0.6112, 0.0, 0.6135, 0.0, 0.6222, 0.7529, 0.6234, 0.7517, 0.6216, 0.7535, 0.6234, 0.7517, 0.625, 0.7549, 0.6216, 0.7535, 0.3689, 0.75, 0.3737, 0.75, 0.3707, 0.75, 0.3737, 0.75, 0.375, 0.75, 0.3707, 0.75, 0.1311, 0.6249, 0.1311, 0.75, 0.125, 0.75, 0.125, 0.6249, 0.375, 0.1251, 0.375, 0.0, 0.3888, 0.0, 0.3888, 0.1251, 0.8701, 0.6249, 0.8701, 0.5, 0.875, 0.5, 0.875, 0.6249, 0.625, 0.1251, 0.625, 0.25, 0.6112, 0.25, 0.6112, 0.1251, 0.3689, 0.6249, 0.3689, 0.5, 0.375, 0.5, 0.375, 0.6249, 0.375, 0.6249, 0.375, 0.5, 0.3888, 0.5, 0.3888, 0.6249, 0.6299, 0.6249, 0.6299, 0.75, 0.625, 0.75, 0.625, 0.6249, 0.625, 0.6249, 0.625, 0.75, 0.6112, 0.75, 0.6112, 0.6249, 0.6011, 0.9912, 0.6011, 0.9912, 0.6151, 0.9908, 0.6167, 0.9913, 0.6167, 0.9913, 0.6151, 0.9908, 0.6167, 0.9864, 0.6167, 0.9864, 0.6011, 0.7588, 0.6011, 0.7588, 0.6167, 0.7587, 0.6151, 0.7592, 0.6151, 0.7592, 0.6167, 0.7587, 0.6167, 0.7636, 0.6167, 0.7636, 0.3833, 0.7662, 0.3833, 0.7662, 0.3833, 0.7601, 0.3849, 0.7607, 0.3849, 0.7607, 0.3833, 0.7601, 0.3989, 0.76, 0.3989, 0.76, 0.3989, 0.99, 0.3989, 0.99, 0.3833, 0.9899, 0.3849, 0.9893, 0.3849, 0.9893, 0.3833, 0.9899, 0.3833, 0.9838, 0.3833, 0.9838, 0.6011, 0.9912, 0.3989, 0.99, 0.3989, 0.99, 0.6011, 0.9912, 0.379, 0.2517, 0.375, 0.2561, 0.375, 0.2561, 0.379, 0.2517, 0.3888, 0.25, 0.379, 0.2517, 0.379, 0.2517, 0.3888, 0.25, 0.625, 0.2549, 0.621, 0.2515, 0.621, 0.2515, 0.625, 0.2549, 0.621, 0.2515, 0.6112, 0.25, 0.6112, 0.25, 0.621, 0.2515, 0.375, 0.4939, 0.379, 0.4983, 0.379, 0.4983, 0.375, 0.4939, 0.379, 0.4983, 0.3888, 0.5, 0.3888, 0.5, 0.379, 0.4983, 0.621, 0.4985, 0.625, 0.4951, 0.625, 0.4951, 0.621, 0.4985, 0.6112, 0.5, 0.621, 0.4985, 0.621, 0.4985, 0.6112, 0.5, 0.375, 0.2561, 0.375, 0.4939, 0.375, 0.4939, 0.375, 0.2561, 0.6112, 0.25, 0.3888, 0.25, 0.3888, 0.25, 0.6112, 0.25, 0.625, 0.4951, 0.625, 0.2549, 0.625, 0.2549, 0.625, 0.4951, 0.3888, 0.5, 0.6112, 0.5, 0.6112, 0.5, 0.3888, 0.5, 0.375, 0.2561, 0.379, 0.2517, 0.3888, 0.25, 0.6112, 0.25, 0.621, 0.2515, 0.625, 0.2549, 0.625, 0.4951, 0.621, 0.4985, 0.6112, 0.5, 0.3888, 0.5, 0.379, 0.4983, 0.375, 0.4939, 0.3888, 0.25, 0.6112, 0.25, 0.6112, 0.25, 0.3888, 0.25, 0.625, 0.4951, 0.621, 0.4985, 0.621, 0.4985, 0.625, 0.4951, 0.6112, 0.25, 0.621, 0.2515, 0.621, 0.2515, 0.6112, 0.25, 0.625, 0.2549, 0.625, 0.4951, 0.625, 0.4951, 0.625, 0.2549, 0.375, 0.2561, 0.379, 0.2517, 0.379, 0.2517, 0.375, 0.2561, 0.621, 0.4985, 0.6112, 0.5, 0.6112, 0.5, 0.621, 0.4985, 0.379, 0.4983, 0.375, 0.4939, 0.375, 0.4939, 0.379, 0.4983, 0.6112, 0.5, 0.3888, 0.5, 0.3888, 0.5, 0.6112, 0.5, 0.379, 0.2517, 0.3888, 0.25, 0.3888, 0.25, 0.379, 0.2517, 0.375, 0.4939, 0.375, 0.2561, 0.375, 0.2561, 0.375, 0.4939, 0.3888, 0.5, 0.379, 0.4983, 0.379, 0.4983, 0.3888, 0.5, 0.625, 0.5, 0.625, 0.6249, 0.6112, 0.6249, 0.6112, 0.5, 0.6299, 0.5, 0.6299, 0.6249, 0.625, 0.6249, 0.625, 0.5, 0.375, 0.75, 0.375, 0.6249, 0.3888, 0.6249, 0.3888, 0.75, 0.3689, 0.75, 0.3689, 0.6249, 0.375, 0.6249, 0.375, 0.75, 0.625, 0.0, 0.625, 0.1251, 0.6112, 0.1251, 0.6112, 0.0, 0.8701, 0.75, 0.8701, 0.6249, 0.875, 0.6249, 0.875, 0.75, 0.375, 0.25, 0.375, 0.1251, 0.3888, 0.1251, 0.3888, 0.25, 0.1311, 0.5, 0.1311, 0.6249, 0.125, 0.6249, 0.125, 0.5, 0.3888, 0.5, 0.6112, 0.5, 0.6112, 0.6249, 0.3888, 0.6249, 0.3888, 0.0, 0.6112, 0.0, 0.6112, 0.1251, 0.3888, 0.1251, 0.1311, 0.5, 0.3689, 0.5, 0.3689, 0.6249, 0.1311, 0.6249, 0.6299, 0.5, 0.8701, 0.5, 0.8701, 0.6249, 0.6299, 0.6249, 1.0, 0.5, 1.0, 1.0, 0.875, 1.0, 0.875, 0.5, 0.875, 0.5, 0.875, 1.0, 0.75, 1.0, 0.75, 0.5, 0.75, 0.5, 0.75, 1.0, 0.625, 1.0, 0.625, 0.5, 0.625, 0.5, 0.625, 1.0, 0.5, 1.0, 0.5, 0.5, 0.5, 0.5, 0.5, 1.0, 0.375, 1.0, 0.375, 0.5, 0.375, 0.5, 0.375, 1.0, 0.25, 1.0, 0.25, 0.5, 0.4251, 0.25, 0.3738, 0.3738, 0.3738, 0.3738, 0.4251, 0.25, 0.25, 0.5, 0.25, 1.0, 0.125, 1.0, 0.125, 0.5, 0.125, 0.5, 0.125, 1.0, 0.0, 1.0, 0.0, 0.5, 0.75, 0.49, 0.9197, 0.4197, 0.99, 0.25, 0.9197, 0.08029, 0.75, 0.01, 0.5803, 0.08029, 0.51, 0.25, 0.5803, 0.4197, 0.25, 0.4251, 0.3738, 0.3738, 0.4197, 0.4197, 0.25, 0.49, 0.3738, 0.3738, 0.4251, 0.25, 0.49, 0.25, 0.4197, 0.4197, 0.4251, 0.25, 0.3738, 0.1262, 0.4197, 0.08029, 0.49, 0.25, 0.3738, 0.1262, 0.25, 0.07491, 0.25, 0.01, 0.4197, 0.08029, 0.25, 0.07491, 0.1262, 0.1262, 0.08029, 0.08029, 0.25, 0.01, 0.1262, 0.1262, 0.07491, 0.25, 0.01, 0.25, 0.08029, 0.08029, 0.07491, 0.25, 0.1262, 0.3738, 0.08029, 0.4197, 0.01, 0.25, 0.1262, 0.3738, 0.25, 0.4251, 0.25, 0.49, 0.08029, 0.4197, 0.177, 0.323, 0.1468, 0.25, 0.1468, 0.25, 0.177, 0.323, 0.1262, 0.3738, 0.07491, 0.25, 0.07491, 0.25, 0.1262, 0.3738, 0.1262, 0.1262, 0.25, 0.07491, 0.25, 0.07491, 0.1262, 0.1262, 0.3738, 0.1262, 0.4251, 0.25, 0.4251, 0.25, 0.3738, 0.1262, 0.3738, 0.3738, 0.25, 0.4251, 0.25, 0.4251, 0.3738, 0.3738, 0.25, 0.4251, 0.1262, 0.3738, 0.1262, 0.3738, 0.25, 0.4251, 0.07491, 0.25, 0.1262, 0.1262, 0.1262, 0.1262, 0.07491, 0.25, 0.25, 0.07491, 0.3738, 0.1262, 0.3738, 0.1262, 0.25, 0.07491, 0.25, 0.3532, 0.323, 0.323, 0.3738, 0.3738, 0.25, 0.4251, 0.323, 0.323, 0.3532, 0.25, 0.4251, 0.25, 0.3738, 0.3738, 0.3532, 0.25, 0.323, 0.177, 0.3738, 0.1262, 0.4251, 0.25, 0.323, 0.177, 0.25, 0.1468, 0.25, 0.07491, 0.3738, 0.1262, 0.25, 0.1468, 0.177, 0.177, 0.1262, 0.1262, 0.25, 0.07491, 0.177, 0.177, 0.1468, 0.25, 0.07491, 0.25, 0.1262, 0.1262, 0.1468, 0.25, 0.177, 0.323, 0.1262, 0.3738, 0.07491, 0.25, 0.177, 0.323, 0.25, 0.3532, 0.25, 0.4251, 0.1262, 0.3738, 0.323, 0.323, 0.25, 0.3532, 0.177, 0.323, 0.1468, 0.25, 0.177, 0.177, 0.25, 0.1468, 0.323, 0.177, 0.3532, 0.25, 0.177, 0.177, 0.25, 0.1468, 0.25, 0.1468, 0.177, 0.177, 0.323, 0.177, 0.3532, 0.25, 0.3532, 0.25, 0.323, 0.177, 0.323, 0.323, 0.25, 0.3532, 0.25, 0.3532, 0.323, 0.323, 0.25, 0.3532, 0.177, 0.323, 0.177, 0.323, 0.25, 0.3532, 0.1468, 0.25, 0.177, 0.177, 0.177, 0.177, 0.1468, 0.25, 0.25, 0.1468, 0.323, 0.177, 0.323, 0.177, 0.25, 0.1468, 0.3532, 0.25, 0.323, 0.323, 0.323, 0.323, 0.3532, 0.25, 1.0, 0.5, 1.0, 1.0, 0.875, 1.0, 0.875, 0.5, 0.875, 0.5, 0.875, 1.0, 0.75, 1.0, 0.75, 0.5, 0.75, 0.5, 0.75, 1.0, 0.625, 1.0, 0.625, 0.5, 0.625, 0.5, 0.625, 1.0, 0.5, 1.0, 0.5, 0.5, 0.5, 0.5, 0.5, 1.0, 0.375, 1.0, 0.375, 0.5, 0.375, 0.5, 0.375, 1.0, 0.25, 1.0, 0.25, 0.5, 0.25, 0.4599, 0.1016, 0.3984, 0.1016, 0.3984, 0.25, 0.4599, 0.25, 0.5, 0.25, 1.0, 0.125, 1.0, 0.125, 0.5, 0.125, 0.5, 0.125, 1.0, 0.0, 1.0, 0.0, 0.5, 0.75, 0.49, 0.9197, 0.4197, 0.99, 0.25, 0.9197, 0.08029, 0.75, 0.01, 0.5803, 0.08029, 0.51, 0.25, 0.5803, 0.4197, 0.25, 0.4599, 0.3984, 0.3984, 0.4197, 0.4197, 0.25, 0.49, 0.3984, 0.3984, 0.4599, 0.25, 0.49, 0.25, 0.4197, 0.4197, 0.4599, 0.25, 0.3984, 0.1016, 0.4197, 0.08029, 0.49, 0.25, 0.3984, 0.1016, 0.25, 0.04014, 0.25, 0.01, 0.4197, 0.08029, 0.25, 0.04014, 0.1016, 0.1016, 0.08029, 0.08029, 0.25, 0.01, 0.1016, 0.1016, 0.04014, 0.25, 0.01, 0.25, 0.08029, 0.08029, 0.04014, 0.25, 0.1016, 0.3984, 0.08029, 0.4197, 0.01, 0.25, 0.1016, 0.3984, 0.25, 0.4599, 0.25, 0.49, 0.08029, 0.4197, 0.1958, 0.3042, 0.1734, 0.25, 0.1734, 0.25, 0.1958, 0.3042, 0.04014, 0.25, 0.1016, 0.1016, 0.1016, 0.1016, 0.04014, 0.25, 0.25, 0.04014, 0.3984, 0.1016, 0.3984, 0.1016, 0.25, 0.04014, 0.4599, 0.25, 0.3984, 0.3984, 0.3984, 0.3984, 0.4599, 0.25, 0.1016, 0.3984, 0.04014, 0.25, 0.04014, 0.25, 0.1016, 0.3984, 0.1016, 0.1016, 0.25, 0.04014, 0.25, 0.04014, 0.1016, 0.1016, 0.3984, 0.1016, 0.4599, 0.25, 0.4599, 0.25, 0.3984, 0.1016, 0.3984, 0.3984, 0.25, 0.4599, 0.25, 0.4599, 0.3984, 0.3984, 0.25, 0.3266, 0.3042, 0.3042, 0.3984, 0.3984, 0.25, 0.4599, 0.3042, 0.3042, 0.3266, 0.25, 0.4599, 0.25, 0.3984, 0.3984, 0.3266, 0.25, 0.3042, 0.1958, 0.3984, 0.1016, 0.4599, 0.25, 0.3042, 0.1958, 0.25, 0.1734, 0.25, 0.04014, 0.3984, 0.1016, 0.25, 0.1734, 0.1958, 0.1958, 0.1016, 0.1016, 0.25, 0.04014, 0.1958, 0.1958, 0.1734, 0.25, 0.04014, 0.25, 0.1016, 0.1016, 0.1734, 0.25, 0.1958, 0.3042, 0.1016, 0.3984, 0.04014, 0.25, 0.1958, 0.3042, 0.25, 0.3266, 0.25, 0.4599, 0.1016, 0.3984, 0.3042, 0.3042, 0.25, 0.3266, 0.1958, 0.3042, 0.1734, 0.25, 0.1958, 0.1958, 0.25, 0.1734, 0.3042, 0.1958, 0.3266, 0.25, 0.1958, 0.1958, 0.25, 0.1734, 0.25, 0.1734, 0.1958, 0.1958, 0.3042, 0.1958, 0.3266, 0.25, 0.3266, 0.25, 0.3042, 0.1958, 0.3042, 0.3042, 0.25, 0.3266, 0.25, 0.3266, 0.3042, 0.3042, 0.25, 0.3266, 0.1958, 0.3042, 0.1958, 0.3042, 0.25, 0.3266, 0.1734, 0.25, 0.1958, 0.1958, 0.1958, 0.1958, 0.1734, 0.25, 0.25, 0.1734, 0.3042, 0.1958, 0.3042, 0.1958, 0.25, 0.1734, 0.3266, 0.25, 0.3042, 0.3042, 0.3042, 0.3042, 0.3266, 0.25, 1.0, 0.5, 1.0, 1.0, 0.875, 1.0, 0.875, 0.5, 0.875, 0.5, 0.875, 1.0, 0.75, 1.0, 0.75, 0.5, 0.75, 0.5, 0.75, 1.0, 0.625, 1.0, 0.625, 0.5, 0.625, 0.5, 0.625, 1.0, 0.5, 1.0, 0.5, 0.5, 0.5, 0.5, 0.5, 1.0, 0.375, 1.0, 0.375, 0.5, 0.375, 0.5, 0.375, 1.0, 0.25, 1.0, 0.25, 0.5, 0.25, 0.4599, 0.1016, 0.3984, 0.1016, 0.3984, 0.25, 0.4599, 0.25, 0.5, 0.25, 1.0, 0.125, 1.0, 0.125, 0.5, 0.125, 0.5, 0.125, 1.0, 0.0, 1.0, 0.0, 0.5, 0.75, 0.49, 0.9197, 0.4197, 0.99, 0.25, 0.9197, 0.08029, 0.75, 0.01, 0.5803, 0.08029, 0.51, 0.25, 0.5803, 0.4197, 0.25, 0.4599, 0.3984, 0.3984, 0.4197, 0.4197, 0.25, 0.49, 0.3984, 0.3984, 0.4599, 0.25, 0.49, 0.25, 0.4197, 0.4197, 0.4599, 0.25, 0.3984, 0.1016, 0.4197, 0.08029, 0.49, 0.25, 0.3984, 0.1016, 0.25, 0.04014, 0.25, 0.01, 0.4197, 0.08029, 0.25, 0.04014, 0.1016, 0.1016, 0.08029, 0.08029, 0.25, 0.01, 0.1016, 0.1016, 0.04014, 0.25, 0.01, 0.25, 0.08029, 0.08029, 0.04014, 0.25, 0.1016, 0.3984, 0.08029, 0.4197, 0.01, 0.25, 0.1016, 0.3984, 0.25, 0.4599, 0.25, 0.49, 0.08029, 0.4197, 0.1958, 0.3042, 0.1734, 0.25, 0.1734, 0.25, 0.1958, 0.3042, 0.04014, 0.25, 0.1016, 0.1016, 0.1016, 0.1016, 0.04014, 0.25, 0.25, 0.04014, 0.3984, 0.1016, 0.3984, 0.1016, 0.25, 0.04014, 0.4599, 0.25, 0.3984, 0.3984, 0.3984, 0.3984, 0.4599, 0.25, 0.1016, 0.3984, 0.04014, 0.25, 0.04014, 0.25, 0.1016, 0.3984, 0.1016, 0.1016, 0.25, 0.04014, 0.25, 0.04014, 0.1016, 0.1016, 0.3984, 0.1016, 0.4599, 0.25, 0.4599, 0.25, 0.3984, 0.1016, 0.3984, 0.3984, 0.25, 0.4599, 0.25, 0.4599, 0.3984, 0.3984, 0.25, 0.3266, 0.3042, 0.3042, 0.3984, 0.3984, 0.25, 0.4599, 0.3042, 0.3042, 0.3266, 0.25, 0.4599, 0.25, 0.3984, 0.3984, 0.3266, 0.25, 0.3042, 0.1958, 0.3984, 0.1016, 0.4599, 0.25, 0.3042, 0.1958, 0.25, 0.1734, 0.25, 0.04014, 0.3984, 0.1016, 0.25, 0.1734, 0.1958, 0.1958, 0.1016, 0.1016, 0.25, 0.04014, 0.1958, 0.1958, 0.1734, 0.25, 0.04014, 0.25, 0.1016, 0.1016, 0.1734, 0.25, 0.1958, 0.3042, 0.1016, 0.3984, 0.04014, 0.25, 0.1958, 0.3042, 0.25, 0.3266, 0.25, 0.4599, 0.1016, 0.3984, 0.3042, 0.3042, 0.25, 0.3266, 0.1958, 0.3042, 0.1734, 0.25, 0.1958, 0.1958, 0.25, 0.1734, 0.3042, 0.1958, 0.3266, 0.25, 0.1958, 0.1958, 0.25, 0.1734, 0.25, 0.1734, 0.1958, 0.1958, 0.3042, 0.1958, 0.3266, 0.25, 0.3266, 0.25, 0.3042, 0.1958, 0.3042, 0.3042, 0.25, 0.3266, 0.25, 0.3266, 0.3042, 0.3042, 0.25, 0.3266, 0.1958, 0.3042, 0.1958, 0.3042, 0.25, 0.3266, 0.1734, 0.25, 0.1958, 0.1958, 0.1958, 0.1958, 0.1734, 0.25, 0.25, 0.1734, 0.3042, 0.1958, 0.3042, 0.1958, 0.25, 0.1734, 0.3266, 0.25, 0.3042, 0.3042, 0.3042, 0.3042, 0.3266, 0.25, 1.0, 0.5, 1.0, 1.0, 0.875, 1.0, 0.875, 0.5, 0.875, 0.5, 0.875, 1.0, 0.75, 1.0, 0.75, 0.5, 0.75, 0.5, 0.75, 1.0, 0.625, 1.0, 0.625, 0.5, 0.625, 0.5, 0.625, 1.0, 0.5, 1.0, 0.5, 0.5, 0.5, 0.5, 0.5, 1.0, 0.375, 1.0, 0.375, 0.5, 0.375, 0.5, 0.375, 1.0, 0.25, 1.0, 0.25, 0.5, 0.25, 0.4599, 0.1016, 0.3984, 0.1016, 0.3984, 0.25, 0.4599, 0.25, 0.5, 0.25, 1.0, 0.125, 1.0, 0.125, 0.5, 0.125, 0.5, 0.125, 1.0, 0.0, 1.0, 0.0, 0.5, 0.75, 0.49, 0.9197, 0.4197, 0.99, 0.25, 0.9197, 0.08029, 0.75, 0.01, 0.5803, 0.08029, 0.51, 0.25, 0.5803, 0.4197, 0.25, 0.4599, 0.3984, 0.3984, 0.4197, 0.4197, 0.25, 0.49, 0.3984, 0.3984, 0.4599, 0.25, 0.49, 0.25, 0.4197, 0.4197, 0.4599, 0.25, 0.3984, 0.1016, 0.4197, 0.08029, 0.49, 0.25, 0.3984, 0.1016, 0.25, 0.04014, 0.25, 0.01, 0.4197, 0.08029, 0.25, 0.04014, 0.1016, 0.1016, 0.08029, 0.08029, 0.25, 0.01, 0.1016, 0.1016, 0.04014, 0.25, 0.01, 0.25, 0.08029, 0.08029, 0.04014, 0.25, 0.1016, 0.3984, 0.08029, 0.4197, 0.01, 0.25, 0.1016, 0.3984, 0.25, 0.4599, 0.25, 0.49, 0.08029, 0.4197, 0.1958, 0.3042, 0.1734, 0.25, 0.1734, 0.25, 0.1958, 0.3042, 0.04014, 0.25, 0.1016, 0.1016, 0.1016, 0.1016, 0.04014, 0.25, 0.25, 0.04014, 0.3984, 0.1016, 0.3984, 0.1016, 0.25, 0.04014, 0.4599, 0.25, 0.3984, 0.3984, 0.3984, 0.3984, 0.4599, 0.25, 0.1016, 0.3984, 0.04014, 0.25, 0.04014, 0.25, 0.1016, 0.3984, 0.1016, 0.1016, 0.25, 0.04014, 0.25, 0.04014, 0.1016, 0.1016, 0.3984, 0.1016, 0.4599, 0.25, 0.4599, 0.25, 0.3984, 0.1016, 0.3984, 0.3984, 0.25, 0.4599, 0.25, 0.4599, 0.3984, 0.3984, 0.25, 0.3266, 0.3042, 0.3042, 0.3984, 0.3984, 0.25, 0.4599, 0.3042, 0.3042, 0.3266, 0.25, 0.4599, 0.25, 0.3984, 0.3984, 0.3266, 0.25, 0.3042, 0.1958, 0.3984, 0.1016, 0.4599, 0.25, 0.3042, 0.1958, 0.25, 0.1734, 0.25, 0.04014, 0.3984, 0.1016, 0.25, 0.1734, 0.1958, 0.1958, 0.1016, 0.1016, 0.25, 0.04014, 0.1958, 0.1958, 0.1734, 0.25, 0.04014, 0.25, 0.1016, 0.1016, 0.1734, 0.25, 0.1958, 0.3042, 0.1016, 0.3984, 0.04014, 0.25, 0.1958, 0.3042, 0.25, 0.3266, 0.25, 0.4599, 0.1016, 0.3984, 0.3042, 0.3042, 0.25, 0.3266, 0.1958, 0.3042, 0.1734, 0.25, 0.1958, 0.1958, 0.25, 0.1734, 0.3042, 0.1958, 0.3266, 0.25, 0.1958, 0.1958, 0.25, 0.1734, 0.25, 0.1734, 0.1958, 0.1958, 0.3042, 0.1958, 0.3266, 0.25, 0.3266, 0.25, 0.3042, 0.1958, 0.3042, 0.3042, 0.25, 0.3266, 0.25, 0.3266, 0.3042, 0.3042, 0.25, 0.3266, 0.1958, 0.3042, 0.1958, 0.3042, 0.25, 0.3266, 0.1734, 0.25, 0.1958, 0.1958, 0.1958, 0.1958, 0.1734, 0.25, 0.25, 0.1734, 0.3042, 0.1958, 0.3042, 0.1958, 0.25, 0.1734, 0.3266, 0.25, 0.3042, 0.3042, 0.3042, 0.3042, 0.3266, 0.25, 1.0, 0.5, 1.0, 1.0, 0.875, 1.0, 0.875, 0.5, 0.875, 0.5, 0.875, 1.0, 0.75, 1.0, 0.75, 0.5, 0.75, 0.5, 0.75, 1.0, 0.625, 1.0, 0.625, 0.5, 0.625, 0.5, 0.625, 1.0, 0.5, 1.0, 0.5, 0.5, 0.5, 0.5, 0.5, 1.0, 0.375, 1.0, 0.375, 0.5, 0.375, 0.5, 0.375, 1.0, 0.25, 1.0, 0.25, 0.5, 0.1293, 0.3707, 0.07929, 0.25, 0.07929, 0.25, 0.1293, 0.3707, 0.25, 0.5, 0.25, 1.0, 0.125, 1.0, 0.125, 0.5, 0.125, 0.5, 0.125, 1.0, 0.0, 1.0, 0.0, 0.5, 0.75, 0.49, 0.9197, 0.4197, 0.99, 0.25, 0.9197, 0.08029, 0.75, 0.01, 0.5803, 0.08029, 0.51, 0.25, 0.5803, 0.4197, 0.25, 0.4207, 0.3707, 0.3707, 0.4197, 0.4197, 0.25, 0.49, 0.3707, 0.3707, 0.4207, 0.25, 0.49, 0.25, 0.4197, 0.4197, 0.4207, 0.25, 0.3707, 0.1293, 0.4197, 0.08029, 0.49, 0.25, 0.3707, 0.1293, 0.25, 0.07929, 0.25, 0.01, 0.4197, 0.08029, 0.25, 0.07929, 0.1293, 0.1293, 0.08029, 0.08029, 0.25, 0.01, 0.1293, 0.1293, 0.07929, 0.25, 0.01, 0.25, 0.08029, 0.08029, 0.07929, 0.25, 0.1293, 0.3707, 0.08029, 0.4197, 0.01, 0.25, 0.1293, 0.3707, 0.25, 0.4207, 0.25, 0.49, 0.08029, 0.4197, 0.1835, 0.3165, 0.156, 0.25, 0.156, 0.25, 0.1835, 0.3165, 0.1293, 0.1293, 0.25, 0.07929, 0.25, 0.07929, 0.1293, 0.1293, 0.3707, 0.1293, 0.4207, 0.25, 0.4207, 0.25, 0.3707, 0.1293, 0.3707, 0.3707, 0.25, 0.4207, 0.25, 0.4207, 0.3707, 0.3707, 0.25, 0.4207, 0.1293, 0.3707, 0.1293, 0.3707, 0.25, 0.4207, 0.07929, 0.25, 0.1293, 0.1293, 0.1293, 0.1293, 0.07929, 0.25, 0.25, 0.07929, 0.3707, 0.1293, 0.3707, 0.1293, 0.25, 0.07929, 0.4207, 0.25, 0.3707, 0.3707, 0.3707, 0.3707, 0.4207, 0.25, 0.25, 0.344, 0.3165, 0.3165, 0.3707, 0.3707, 0.25, 0.4207, 0.3165, 0.3165, 0.344, 0.25, 0.4207, 0.25, 0.3707, 0.3707, 0.344, 0.25, 0.3165, 0.1835, 0.3707, 0.1293, 0.4207, 0.25, 0.3165, 0.1835, 0.25, 0.156, 0.25, 0.07929, 0.3707, 0.1293, 0.25, 0.156, 0.1835, 0.1835, 0.1293, 0.1293, 0.25, 0.07929, 0.1835, 0.1835, 0.156, 0.25, 0.07929, 0.25, 0.1293, 0.1293, 0.156, 0.25, 0.1835, 0.3165, 0.1293, 0.3707, 0.07929, 0.25, 0.1835, 0.3165, 0.25, 0.344, 0.25, 0.4207, 0.1293, 0.3707, 0.3165, 0.3165, 0.25, 0.344, 0.1835, 0.3165, 0.156, 0.25, 0.1835, 0.1835, 0.25, 0.156, 0.3165, 0.1835, 0.344, 0.25, 0.1835, 0.1835, 0.25, 0.156, 0.25, 0.156, 0.1835, 0.1835, 0.3165, 0.1835, 0.344, 0.25, 0.344, 0.25, 0.3165, 0.1835, 0.3165, 0.3165, 0.25, 0.344, 0.25, 0.344, 0.3165, 0.3165, 0.25, 0.344, 0.1835, 0.3165, 0.1835, 0.3165, 0.25, 0.344, 0.156, 0.25, 0.1835, 0.1835, 0.1835, 0.1835, 0.156, 0.25, 0.25, 0.156, 0.3165, 0.1835, 0.3165, 0.1835, 0.25, 0.156, 0.344, 0.25, 0.3165, 0.3165, 0.3165, 0.3165, 0.344, 0.25, 0.621, 0.2515, 0.621, 0.2515, 0.625, 0.2549, 0.625, 0.2549, 0.6299, 0.6249, 0.6299, 0.75, 0.8701, 0.75, 0.8701, 0.6249, 0.3833, 0.7662, 0.3833, 0.9838, 0.3849, 0.9893, 0.3989, 0.99, 0.6011, 0.9912, 0.6151, 0.9908, 0.6167, 0.9864, 0.6167, 0.7636, 0.6151, 0.7592, 0.6011, 0.7588, 0.3989, 0.76, 0.3849, 0.7607, 0.1311, 0.6249, 0.1311, 0.75, 0.3689, 0.75, 0.3689, 0.6249, 0.3888, 0.1251, 0.3888, 0.25, 0.6112, 0.25, 0.6112, 0.1251, 0.3989, 0.76, 0.3989, 0.76, 0.6011, 0.7588, 0.6011, 0.7588, 0.3833, 0.9838, 0.3833, 0.9838, 0.3833, 0.7662, 0.3833, 0.7662, 0.3888, 0.6249, 0.3888, 0.75, 0.6112, 0.75, 0.6112, 0.6249, 0.62, 0.9948, 0.6216, 0.9965, 0.625, 0.9951, 0.625, 0.7549, 0.6216, 0.7535, 0.62, 0.7552, 0.6167, 0.7636, 0.6167, 0.9864, 0.6167, 0.7636, 0.6167, 0.7636, 0.6167, 0.9864, 0.6167, 0.9864, 0.62, 0.7552, 0.6216, 0.7535, 0.6112, 0.75, 0.3888, 0.75, 0.3788, 0.7546, 0.3796, 0.7555, 0.3989, 0.76, 0.6011, 0.7588, 0.3796, 0.7555, 0.3788, 0.7546, 0.375, 0.7561, 0.375, 0.9939, 0.3788, 0.9954, 0.3796, 0.9945, 0.3833, 0.9838, 0.3833, 0.7662, 0.3796, 0.9945, 0.3788, 0.9954, 0.3888, 1.0, 0.6112, 1.0, 0.6216, 0.9965, 0.62, 0.9948, 0.6011, 0.9912, 0.3989, 0.99, 0.3833, 0.9838, 0.3796, 0.9945, 0.3833, 0.9887, 0.3833, 0.9887, 0.3796, 0.9945, 0.3833, 0.9919, 0.6011, 0.9912, 0.62, 0.9948, 0.6106, 0.9913, 0.6106, 0.9913, 0.62, 0.9948, 0.6115, 0.9913, 0.3989, 0.76, 0.3796, 0.7555, 0.3864, 0.7601, 0.3864, 0.7601, 0.3796, 0.7555, 0.3782, 0.7602, 0.6167, 0.7636, 0.62, 0.7552, 0.6167, 0.7606, 0.6167, 0.7606, 0.62, 0.7552, 0.6167, 0.7603, 0.125, 0.75, 0.1293, 0.75, 0.1263, 0.75, 0.1263, 0.75, 0.1293, 0.75, 0.1311, 0.75, 0.6209, 0.0, 0.6135, 0.0, 0.6198, 0.0, 0.6198, 0.0, 0.6135, 0.0, 0.6112, 0.0, 0.6222, 0.7529, 0.6216, 0.7535, 0.6234, 0.7517, 0.6234, 0.7517, 0.6216, 0.7535, 0.625, 0.7549, 0.3689, 0.75, 0.3707, 0.75, 0.3737, 0.75, 0.3737, 0.75, 0.3707, 0.75, 0.375, 0.75, 0.1311, 0.6249, 0.125, 0.6249, 0.125, 0.75, 0.1311, 0.75, 0.375, 0.1251, 0.3888, 0.1251, 0.3888, 0.0, 0.375, 0.0, 0.8701, 0.6249, 0.875, 0.6249, 0.875, 0.5, 0.8701, 0.5, 0.625, 0.1251, 0.6112, 0.1251, 0.6112, 0.25, 0.625, 0.25, 0.3689, 0.6249, 0.375, 0.6249, 0.375, 0.5, 0.3689, 0.5, 0.375, 0.6249, 0.3888, 0.6249, 0.3888, 0.5, 0.375, 0.5, 0.6299, 0.6249, 0.625, 0.6249, 0.625, 0.75, 0.6299, 0.75, 0.625, 0.6249, 0.6112, 0.6249, 0.6112, 0.75, 0.625, 0.75, 0.6011, 0.9912, 0.6167, 0.9913, 0.6151, 0.9908, 0.6011, 0.9912, 0.6167, 0.9913, 0.6167, 0.9864, 0.6167, 0.9864, 0.6151, 0.9908, 0.6011, 0.7588, 0.6151, 0.7592, 0.6167, 0.7587, 0.6011, 0.7588, 0.6151, 0.7592, 0.6167, 0.7636, 0.6167, 0.7636, 0.6167, 0.7587, 0.3833, 0.7662, 0.3849, 0.7607, 0.3833, 0.7601, 0.3833, 0.7662, 0.3849, 0.7607, 0.3989, 0.76, 0.3989, 0.76, 0.3833, 0.7601, 0.3989, 0.99, 0.3849, 0.9893, 0.3833, 0.9899, 0.3989, 0.99, 0.3849, 0.9893, 0.3833, 0.9838, 0.3833, 0.9838, 0.3833, 0.9899, 0.6011, 0.9912, 0.6011, 0.9912, 0.3989, 0.99, 0.3989, 0.99, 0.379, 0.2517, 0.379, 0.2517, 0.375, 0.2561, 0.375, 0.2561, 0.3888, 0.25, 0.3888, 0.25, 0.379, 0.2517, 0.379, 0.2517, 0.625, 0.2549, 0.625, 0.2549, 0.621, 0.2515, 0.621, 0.2515, 0.621, 0.2515, 0.621, 0.2515, 0.6112, 0.25, 0.6112, 0.25, 0.375, 0.4939, 0.375, 0.4939, 0.379, 0.4983, 0.379, 0.4983, 0.379, 0.4983, 0.379, 0.4983, 0.3888, 0.5, 0.3888, 0.5, 0.621, 0.4985, 0.621, 0.4985, 0.625, 0.4951, 0.625, 0.4951, 0.6112, 0.5, 0.6112, 0.5, 0.621, 0.4985, 0.621, 0.4985, 0.375, 0.2561, 0.375, 0.2561, 0.375, 0.4939, 0.375, 0.4939, 0.6112, 0.25, 0.6112, 0.25, 0.3888, 0.25, 0.3888, 0.25, 0.625, 0.4951, 0.625, 0.4951, 0.625, 0.2549, 0.625, 0.2549, 0.3888, 0.5, 0.3888, 0.5, 0.6112, 0.5, 0.6112, 0.5, 0.3888, 0.25, 0.3888, 0.25, 0.6112, 0.25, 0.6112, 0.25, 0.625, 0.4951, 0.625, 0.4951, 0.621, 0.4985, 0.621, 0.4985, 0.6112, 0.25, 0.6112, 0.25, 0.621, 0.2515, 0.621, 0.2515, 0.625, 0.2549, 0.625, 0.2549, 0.625, 0.4951, 0.625, 0.4951, 0.375, 0.2561, 0.375, 0.2561, 0.379, 0.2517, 0.379, 0.2517, 0.621, 0.4985, 0.621, 0.4985, 0.6112, 0.5, 0.6112, 0.5, 0.379, 0.4983, 0.379, 0.4983, 0.375, 0.4939, 0.375, 0.4939, 0.6112, 0.5, 0.6112, 0.5, 0.3888, 0.5, 0.3888, 0.5, 0.379, 0.2517, 0.379, 0.2517, 0.3888, 0.25, 0.3888, 0.25, 0.375, 0.4939, 0.375, 0.4939, 0.375, 0.2561, 0.375, 0.2561, 0.3888, 0.5, 0.3888, 0.5, 0.379, 0.4983, 0.379, 0.4983, 0.625, 0.5, 0.6112, 0.5, 0.6112, 0.6249, 0.625, 0.6249, 0.6299, 0.5, 0.625, 0.5, 0.625, 0.6249, 0.6299, 0.6249, 0.375, 0.75, 0.3888, 0.75, 0.3888, 0.6249, 0.375, 0.6249, 0.3689, 0.75, 0.375, 0.75, 0.375, 0.6249, 0.3689, 0.6249, 0.625, 0.0, 0.6112, 0.0, 0.6112, 0.1251, 0.625, 0.1251, 0.8701, 0.75, 0.875, 0.75, 0.875, 0.6249, 0.8701, 0.6249, 0.375, 0.25, 0.3888, 0.25, 0.3888, 0.1251, 0.375, 0.1251, 0.1311, 0.5, 0.125, 0.5, 0.125, 0.6249, 0.1311, 0.6249, 0.3888, 0.5, 0.3888, 0.6249, 0.6112, 0.6249, 0.6112, 0.5, 0.3888, 0.0, 0.3888, 0.1251, 0.6112, 0.1251, 0.6112, 0.0, 0.1311, 0.5, 0.1311, 0.6249, 0.3689, 0.6249, 0.3689, 0.5, 0.6299, 0.5, 0.6299, 0.6249, 0.8701, 0.6249, 0.8701, 0.5, 1.0, 0.5, 0.875, 0.5, 0.875, 1.0, 1.0, 1.0, 0.875, 0.5, 0.75, 0.5, 0.75, 1.0, 0.875, 1.0, 0.75, 0.5, 0.625, 0.5, 0.625, 1.0, 0.75, 1.0, 0.625, 0.5, 0.5, 0.5, 0.5, 1.0, 0.625, 1.0, 0.5, 0.5, 0.375, 0.5, 0.375, 1.0, 0.5, 1.0, 0.375, 0.5, 0.25, 0.5, 0.25, 1.0, 0.375, 1.0, 0.4251, 0.25, 0.4251, 0.25, 0.3738, 0.3738, 0.3738, 0.3738, 0.25, 0.5, 0.125, 0.5, 0.125, 1.0, 0.25, 1.0, 0.125, 0.5, 0.0, 0.5, 0.0, 1.0, 0.125, 1.0, 0.75, 0.49, 0.5803, 0.4197, 0.51, 0.25, 0.5803, 0.08029, 0.75, 0.01, 0.9197, 0.08029, 0.99, 0.25, 0.9197, 0.4197, 0.25, 0.4251, 0.25, 0.49, 0.4197, 0.4197, 0.3738, 0.3738, 0.3738, 0.3738, 0.4197, 0.4197, 0.49, 0.25, 0.4251, 0.25, 0.4251, 0.25, 0.49, 0.25, 0.4197, 0.08029, 0.3738, 0.1262, 0.3738, 0.1262, 0.4197, 0.08029, 0.25, 0.01, 0.25, 0.07491, 0.25, 0.07491, 0.25, 0.01, 0.08029, 0.08029, 0.1262, 0.1262, 0.1262, 0.1262, 0.08029, 0.08029, 0.01, 0.25, 0.07491, 0.25, 0.07491, 0.25, 0.01, 0.25, 0.08029, 0.4197, 0.1262, 0.3738, 0.1262, 0.3738, 0.08029, 0.4197, 0.25, 0.49, 0.25, 0.4251, 0.177, 0.323, 0.177, 0.323, 0.1468, 0.25, 0.1468, 0.25, 0.1262, 0.3738, 0.1262, 0.3738, 0.07491, 0.25, 0.07491, 0.25, 0.1262, 0.1262, 0.1262, 0.1262, 0.25, 0.07491, 0.25, 0.07491, 0.3738, 0.1262, 0.3738, 0.1262, 0.4251, 0.25, 0.4251, 0.25, 0.3738, 0.3738, 0.3738, 0.3738, 0.25, 0.4251, 0.25, 0.4251, 0.25, 0.4251, 0.25, 0.4251, 0.1262, 0.3738, 0.1262, 0.3738, 0.07491, 0.25, 0.07491, 0.25, 0.1262, 0.1262, 0.1262, 0.1262, 0.25, 0.07491, 0.25, 0.07491, 0.3738, 0.1262, 0.3738, 0.1262, 0.25, 0.3532, 0.25, 0.4251, 0.3738, 0.3738, 0.323, 0.323, 0.323, 0.323, 0.3738, 0.3738, 0.4251, 0.25, 0.3532, 0.25, 0.3532, 0.25, 0.4251, 0.25, 0.3738, 0.1262, 0.323, 0.177, 0.323, 0.177, 0.3738, 0.1262, 0.25, 0.07491, 0.25, 0.1468, 0.25, 0.1468, 0.25, 0.07491, 0.1262, 0.1262, 0.177, 0.177, 0.177, 0.177, 0.1262, 0.1262, 0.07491, 0.25, 0.1468, 0.25, 0.1468, 0.25, 0.07491, 0.25, 0.1262, 0.3738, 0.177, 0.323, 0.177, 0.323, 0.1262, 0.3738, 0.25, 0.4251, 0.25, 0.3532, 0.323, 0.323, 0.3532, 0.25, 0.323, 0.177, 0.25, 0.1468, 0.177, 0.177, 0.1468, 0.25, 0.177, 0.323, 0.25, 0.3532, 0.177, 0.177, 0.177, 0.177, 0.25, 0.1468, 0.25, 0.1468, 0.323, 0.177, 0.323, 0.177, 0.3532, 0.25, 0.3532, 0.25, 0.323, 0.323, 0.323, 0.323, 0.25, 0.3532, 0.25, 0.3532, 0.25, 0.3532, 0.25, 0.3532, 0.177, 0.323, 0.177, 0.323, 0.1468, 0.25, 0.1468, 0.25, 0.177, 0.177, 0.177, 0.177, 0.25, 0.1468, 0.25, 0.1468, 0.323, 0.177, 0.323, 0.177, 0.3532, 0.25, 0.3532, 0.25, 0.323, 0.323, 0.323, 0.323, 1.0, 0.5, 0.875, 0.5, 0.875, 1.0, 1.0, 1.0, 0.875, 0.5, 0.75, 0.5, 0.75, 1.0, 0.875, 1.0, 0.75, 0.5, 0.625, 0.5, 0.625, 1.0, 0.75, 1.0, 0.625, 0.5, 0.5, 0.5, 0.5, 1.0, 0.625, 1.0, 0.5, 0.5, 0.375, 0.5, 0.375, 1.0, 0.5, 1.0, 0.375, 0.5, 0.25, 0.5, 0.25, 1.0, 0.375, 1.0, 0.25, 0.4599, 0.25, 0.4599, 0.1016, 0.3984, 0.1016, 0.3984, 0.25, 0.5, 0.125, 0.5, 0.125, 1.0, 0.25, 1.0, 0.125, 0.5, 0.0, 0.5, 0.0, 1.0, 0.125, 1.0, 0.75, 0.49, 0.5803, 0.4197, 0.51, 0.25, 0.5803, 0.08029, 0.75, 0.01, 0.9197, 0.08029, 0.99, 0.25, 0.9197, 0.4197, 0.25, 0.4599, 0.25, 0.49, 0.4197, 0.4197, 0.3984, 0.3984, 0.3984, 0.3984, 0.4197, 0.4197, 0.49, 0.25, 0.4599, 0.25, 0.4599, 0.25, 0.49, 0.25, 0.4197, 0.08029, 0.3984, 0.1016, 0.3984, 0.1016, 0.4197, 0.08029, 0.25, 0.01, 0.25, 0.04014, 0.25, 0.04014, 0.25, 0.01, 0.08029, 0.08029, 0.1016, 0.1016, 0.1016, 0.1016, 0.08029, 0.08029, 0.01, 0.25, 0.04014, 0.25, 0.04014, 0.25, 0.01, 0.25, 0.08029, 0.4197, 0.1016, 0.3984, 0.1016, 0.3984, 0.08029, 0.4197, 0.25, 0.49, 0.25, 0.4599, 0.1958, 0.3042, 0.1958, 0.3042, 0.1734, 0.25, 0.1734, 0.25, 0.04014, 0.25, 0.04014, 0.25, 0.1016, 0.1016, 0.1016, 0.1016, 0.25, 0.04014, 0.25, 0.04014, 0.3984, 0.1016, 0.3984, 0.1016, 0.4599, 0.25, 0.4599, 0.25, 0.3984, 0.3984, 0.3984, 0.3984, 0.1016, 0.3984, 0.1016, 0.3984, 0.04014, 0.25, 0.04014, 0.25, 0.1016, 0.1016, 0.1016, 0.1016, 0.25, 0.04014, 0.25, 0.04014, 0.3984, 0.1016, 0.3984, 0.1016, 0.4599, 0.25, 0.4599, 0.25, 0.3984, 0.3984, 0.3984, 0.3984, 0.25, 0.4599, 0.25, 0.4599, 0.25, 0.3266, 0.25, 0.4599, 0.3984, 0.3984, 0.3042, 0.3042, 0.3042, 0.3042, 0.3984, 0.3984, 0.4599, 0.25, 0.3266, 0.25, 0.3266, 0.25, 0.4599, 0.25, 0.3984, 0.1016, 0.3042, 0.1958, 0.3042, 0.1958, 0.3984, 0.1016, 0.25, 0.04014, 0.25, 0.1734, 0.25, 0.1734, 0.25, 0.04014, 0.1016, 0.1016, 0.1958, 0.1958, 0.1958, 0.1958, 0.1016, 0.1016, 0.04014, 0.25, 0.1734, 0.25, 0.1734, 0.25, 0.04014, 0.25, 0.1016, 0.3984, 0.1958, 0.3042, 0.1958, 0.3042, 0.1016, 0.3984, 0.25, 0.4599, 0.25, 0.3266, 0.3042, 0.3042, 0.3266, 0.25, 0.3042, 0.1958, 0.25, 0.1734, 0.1958, 0.1958, 0.1734, 0.25, 0.1958, 0.3042, 0.25, 0.3266, 0.1958, 0.1958, 0.1958, 0.1958, 0.25, 0.1734, 0.25, 0.1734, 0.3042, 0.1958, 0.3042, 0.1958, 0.3266, 0.25, 0.3266, 0.25, 0.3042, 0.3042, 0.3042, 0.3042, 0.25, 0.3266, 0.25, 0.3266, 0.25, 0.3266, 0.25, 0.3266, 0.1958, 0.3042, 0.1958, 0.3042, 0.1734, 0.25, 0.1734, 0.25, 0.1958, 0.1958, 0.1958, 0.1958, 0.25, 0.1734, 0.25, 0.1734, 0.3042, 0.1958, 0.3042, 0.1958, 0.3266, 0.25, 0.3266, 0.25, 0.3042, 0.3042, 0.3042, 0.3042, 1.0, 0.5, 0.875, 0.5, 0.875, 1.0, 1.0, 1.0, 0.875, 0.5, 0.75, 0.5, 0.75, 1.0, 0.875, 1.0, 0.75, 0.5, 0.625, 0.5, 0.625, 1.0, 0.75, 1.0, 0.625, 0.5, 0.5, 0.5, 0.5, 1.0, 0.625, 1.0, 0.5, 0.5, 0.375, 0.5, 0.375, 1.0, 0.5, 1.0, 0.375, 0.5, 0.25, 0.5, 0.25, 1.0, 0.375, 1.0, 0.25, 0.4599, 0.25, 0.4599, 0.1016, 0.3984, 0.1016, 0.3984, 0.25, 0.5, 0.125, 0.5, 0.125, 1.0, 0.25, 1.0, 0.125, 0.5, 0.0, 0.5, 0.0, 1.0, 0.125, 1.0, 0.75, 0.49, 0.5803, 0.4197, 0.51, 0.25, 0.5803, 0.08029, 0.75, 0.01, 0.9197, 0.08029, 0.99, 0.25, 0.9197, 0.4197, 0.25, 0.4599, 0.25, 0.49, 0.4197, 0.4197, 0.3984, 0.3984, 0.3984, 0.3984, 0.4197, 0.4197, 0.49, 0.25, 0.4599, 0.25, 0.4599, 0.25, 0.49, 0.25, 0.4197, 0.08029, 0.3984, 0.1016, 0.3984, 0.1016, 0.4197, 0.08029, 0.25, 0.01, 0.25, 0.04014, 0.25, 0.04014, 0.25, 0.01, 0.08029, 0.08029, 0.1016, 0.1016, 0.1016, 0.1016, 0.08029, 0.08029, 0.01, 0.25, 0.04014, 0.25, 0.04014, 0.25, 0.01, 0.25, 0.08029, 0.4197, 0.1016, 0.3984, 0.1016, 0.3984, 0.08029, 0.4197, 0.25, 0.49, 0.25, 0.4599, 0.1958, 0.3042, 0.1958, 0.3042, 0.1734, 0.25, 0.1734, 0.25, 0.04014, 0.25, 0.04014, 0.25, 0.1016, 0.1016, 0.1016, 0.1016, 0.25, 0.04014, 0.25, 0.04014, 0.3984, 0.1016, 0.3984, 0.1016, 0.4599, 0.25, 0.4599, 0.25, 0.3984, 0.3984, 0.3984, 0.3984, 0.1016, 0.3984, 0.1016, 0.3984, 0.04014, 0.25, 0.04014, 0.25, 0.1016, 0.1016, 0.1016, 0.1016, 0.25, 0.04014, 0.25, 0.04014, 0.3984, 0.1016, 0.3984, 0.1016, 0.4599, 0.25, 0.4599, 0.25, 0.3984, 0.3984, 0.3984, 0.3984, 0.25, 0.4599, 0.25, 0.4599, 0.25, 0.3266, 0.25, 0.4599, 0.3984, 0.3984, 0.3042, 0.3042, 0.3042, 0.3042, 0.3984, 0.3984, 0.4599, 0.25, 0.3266, 0.25, 0.3266, 0.25, 0.4599, 0.25, 0.3984, 0.1016, 0.3042, 0.1958, 0.3042, 0.1958, 0.3984, 0.1016, 0.25, 0.04014, 0.25, 0.1734, 0.25, 0.1734, 0.25, 0.04014, 0.1016, 0.1016, 0.1958, 0.1958, 0.1958, 0.1958, 0.1016, 0.1016, 0.04014, 0.25, 0.1734, 0.25, 0.1734, 0.25, 0.04014, 0.25, 0.1016, 0.3984, 0.1958, 0.3042, 0.1958, 0.3042, 0.1016, 0.3984, 0.25, 0.4599, 0.25, 0.3266, 0.3042, 0.3042, 0.3266, 0.25, 0.3042, 0.1958, 0.25, 0.1734, 0.1958, 0.1958, 0.1734, 0.25, 0.1958, 0.3042, 0.25, 0.3266, 0.1958, 0.1958, 0.1958, 0.1958, 0.25, 0.1734, 0.25, 0.1734, 0.3042, 0.1958, 0.3042, 0.1958, 0.3266, 0.25, 0.3266, 0.25, 0.3042, 0.3042, 0.3042, 0.3042, 0.25, 0.3266, 0.25, 0.3266, 0.25, 0.3266, 0.25, 0.3266, 0.1958, 0.3042, 0.1958, 0.3042, 0.1734, 0.25, 0.1734, 0.25, 0.1958, 0.1958, 0.1958, 0.1958, 0.25, 0.1734, 0.25, 0.1734, 0.3042, 0.1958, 0.3042, 0.1958, 0.3266, 0.25, 0.3266, 0.25, 0.3042, 0.3042, 0.3042, 0.3042, 1.0, 0.5, 0.875, 0.5, 0.875, 1.0, 1.0, 1.0, 0.875, 0.5, 0.75, 0.5, 0.75, 1.0, 0.875, 1.0, 0.75, 0.5, 0.625, 0.5, 0.625, 1.0, 0.75, 1.0, 0.625, 0.5, 0.5, 0.5, 0.5, 1.0, 0.625, 1.0, 0.5, 0.5, 0.375, 0.5, 0.375, 1.0, 0.5, 1.0, 0.375, 0.5, 0.25, 0.5, 0.25, 1.0, 0.375, 1.0, 0.25, 0.4599, 0.25, 0.4599, 0.1016, 0.3984, 0.1016, 0.3984, 0.25, 0.5, 0.125, 0.5, 0.125, 1.0, 0.25, 1.0, 0.125, 0.5, 0.0, 0.5, 0.0, 1.0, 0.125, 1.0, 0.75, 0.49, 0.5803, 0.4197, 0.51, 0.25, 0.5803, 0.08029, 0.75, 0.01, 0.9197, 0.08029, 0.99, 0.25, 0.9197, 0.4197, 0.25, 0.4599, 0.25, 0.49, 0.4197, 0.4197, 0.3984, 0.3984, 0.3984, 0.3984, 0.4197, 0.4197, 0.49, 0.25, 0.4599, 0.25, 0.4599, 0.25, 0.49, 0.25, 0.4197, 0.08029, 0.3984, 0.1016, 0.3984, 0.1016, 0.4197, 0.08029, 0.25, 0.01, 0.25, 0.04014, 0.25, 0.04014, 0.25, 0.01, 0.08029, 0.08029, 0.1016, 0.1016, 0.1016, 0.1016, 0.08029, 0.08029, 0.01, 0.25, 0.04014, 0.25, 0.04014, 0.25, 0.01, 0.25, 0.08029, 0.4197, 0.1016, 0.3984, 0.1016, 0.3984, 0.08029, 0.4197, 0.25, 0.49, 0.25, 0.4599, 0.1958, 0.3042, 0.1958, 0.3042, 0.1734, 0.25, 0.1734, 0.25, 0.04014, 0.25, 0.04014, 0.25, 0.1016, 0.1016, 0.1016, 0.1016, 0.25, 0.04014, 0.25, 0.04014, 0.3984, 0.1016, 0.3984, 0.1016, 0.4599, 0.25, 0.4599, 0.25, 0.3984, 0.3984, 0.3984, 0.3984, 0.1016, 0.3984, 0.1016, 0.3984, 0.04014, 0.25, 0.04014, 0.25, 0.1016, 0.1016, 0.1016, 0.1016, 0.25, 0.04014, 0.25, 0.04014, 0.3984, 0.1016, 0.3984, 0.1016, 0.4599, 0.25, 0.4599, 0.25, 0.3984, 0.3984, 0.3984, 0.3984, 0.25, 0.4599, 0.25, 0.4599, 0.25, 0.3266, 0.25, 0.4599, 0.3984, 0.3984, 0.3042, 0.3042, 0.3042, 0.3042, 0.3984, 0.3984, 0.4599, 0.25, 0.3266, 0.25, 0.3266, 0.25, 0.4599, 0.25, 0.3984, 0.1016, 0.3042, 0.1958, 0.3042, 0.1958, 0.3984, 0.1016, 0.25, 0.04014, 0.25, 0.1734, 0.25, 0.1734, 0.25, 0.04014, 0.1016, 0.1016, 0.1958, 0.1958, 0.1958, 0.1958, 0.1016, 0.1016, 0.04014, 0.25, 0.1734, 0.25, 0.1734, 0.25, 0.04014, 0.25, 0.1016, 0.3984, 0.1958, 0.3042, 0.1958, 0.3042, 0.1016, 0.3984, 0.25, 0.4599, 0.25, 0.3266, 0.3042, 0.3042, 0.3266, 0.25, 0.3042, 0.1958, 0.25, 0.1734, 0.1958, 0.1958, 0.1734, 0.25, 0.1958, 0.3042, 0.25, 0.3266, 0.1958, 0.1958, 0.1958, 0.1958, 0.25, 0.1734, 0.25, 0.1734, 0.3042, 0.1958, 0.3042, 0.1958, 0.3266, 0.25, 0.3266, 0.25, 0.3042, 0.3042, 0.3042, 0.3042, 0.25, 0.3266, 0.25, 0.3266, 0.25, 0.3266, 0.25, 0.3266, 0.1958, 0.3042, 0.1958, 0.3042, 0.1734, 0.25, 0.1734, 0.25, 0.1958, 0.1958, 0.1958, 0.1958, 0.25, 0.1734, 0.25, 0.1734, 0.3042, 0.1958, 0.3042, 0.1958, 0.3266, 0.25, 0.3266, 0.25, 0.3042, 0.3042, 0.3042, 0.3042, 1.0, 0.5, 0.875, 0.5, 0.875, 1.0, 1.0, 1.0, 0.875, 0.5, 0.75, 0.5, 0.75, 1.0, 0.875, 1.0, 0.75, 0.5, 0.625, 0.5, 0.625, 1.0, 0.75, 1.0, 0.625, 0.5, 0.5, 0.5, 0.5, 1.0, 0.625, 1.0, 0.5, 0.5, 0.375, 0.5, 0.375, 1.0, 0.5, 1.0, 0.375, 0.5, 0.25, 0.5, 0.25, 1.0, 0.375, 1.0, 0.1293, 0.3707, 0.1293, 0.3707, 0.07929, 0.25, 0.07929, 0.25, 0.25, 0.5, 0.125, 0.5, 0.125, 1.0, 0.25, 1.0, 0.125, 0.5, 0.0, 0.5, 0.0, 1.0, 0.125, 1.0, 0.75, 0.49, 0.5803, 0.4197, 0.51, 0.25, 0.5803, 0.08029, 0.75, 0.01, 0.9197, 0.08029, 0.99, 0.25, 0.9197, 0.4197, 0.25, 0.4207, 0.25, 0.49, 0.4197, 0.4197, 0.3707, 0.3707, 0.3707, 0.3707, 0.4197, 0.4197, 0.49, 0.25, 0.4207, 0.25, 0.4207, 0.25, 0.49, 0.25, 0.4197, 0.08029, 0.3707, 0.1293, 0.3707, 0.1293, 0.4197, 0.08029, 0.25, 0.01, 0.25, 0.07929, 0.25, 0.07929, 0.25, 0.01, 0.08029, 0.08029, 0.1293, 0.1293, 0.1293, 0.1293, 0.08029, 0.08029, 0.01, 0.25, 0.07929, 0.25, 0.07929, 0.25, 0.01, 0.25, 0.08029, 0.4197, 0.1293, 0.3707, 0.1293, 0.3707, 0.08029, 0.4197, 0.25, 0.49, 0.25, 0.4207, 0.1835, 0.3165, 0.1835, 0.3165, 0.156, 0.25, 0.156, 0.25, 0.1293, 0.1293, 0.1293, 0.1293, 0.25, 0.07929, 0.25, 0.07929, 0.3707, 0.1293, 0.3707, 0.1293, 0.4207, 0.25, 0.4207, 0.25, 0.3707, 0.3707, 0.3707, 0.3707, 0.25, 0.4207, 0.25, 0.4207, 0.25, 0.4207, 0.25, 0.4207, 0.1293, 0.3707, 0.1293, 0.3707, 0.07929, 0.25, 0.07929, 0.25, 0.1293, 0.1293, 0.1293, 0.1293, 0.25, 0.07929, 0.25, 0.07929, 0.3707, 0.1293, 0.3707, 0.1293, 0.4207, 0.25, 0.4207, 0.25, 0.3707, 0.3707, 0.3707, 0.3707, 0.25, 0.344, 0.25, 0.4207, 0.3707, 0.3707, 0.3165, 0.3165, 0.3165, 0.3165, 0.3707, 0.3707, 0.4207, 0.25, 0.344, 0.25, 0.344, 0.25, 0.4207, 0.25, 0.3707, 0.1293, 0.3165, 0.1835, 0.3165, 0.1835, 0.3707, 0.1293, 0.25, 0.07929, 0.25, 0.156, 0.25, 0.156, 0.25, 0.07929, 0.1293, 0.1293, 0.1835, 0.1835, 0.1835, 0.1835, 0.1293, 0.1293, 0.07929, 0.25, 0.156, 0.25, 0.156, 0.25, 0.07929, 0.25, 0.1293, 0.3707, 0.1835, 0.3165, 0.1835, 0.3165, 0.1293, 0.3707, 0.25, 0.4207, 0.25, 0.344, 0.3165, 0.3165, 0.344, 0.25, 0.3165, 0.1835, 0.25, 0.156, 0.1835, 0.1835, 0.156, 0.25, 0.1835, 0.3165, 0.25, 0.344, 0.1835, 0.1835, 0.1835, 0.1835, 0.25, 0.156, 0.25, 0.156, 0.3165, 0.1835, 0.3165, 0.1835, 0.344, 0.25, 0.344, 0.25, 0.3165, 0.3165, 0.3165, 0.3165, 0.25, 0.344, 0.25, 0.344, 0.25, 0.344, 0.25, 0.344, 0.1835, 0.3165, 0.1835, 0.3165, 0.156, 0.25, 0.156, 0.25, 0.1835, 0.1835, 0.1835, 0.1835, 0.25, 0.156, 0.25, 0.156, 0.3165, 0.1835, 0.3165, 0.1835, 0.344, 0.25, 0.344, 0.25, 0.3165, 0.3165, 0.3165, 0.3165])
me_cube_002.materials.append(mat_material_001)
me_cube_002.materials.append(mat_material_002)
me_cube_002.materials.append(mat_material_003)
me_cube_002.materials.append(mat_material_004)
me_cube_002.update()
me_cube_010 = bpy.data.meshes.new('Cube.010')
me_cube_010.from_pydata([(-1.0, -1.169, -1.0), (-0.7575, -0.8715, 0.9756), (-1.0, 1.169, -1.0), (-0.7575, 0.8715, 0.9756), (0.9673, -0.2397, -0.6182), (0.8861, -0.2063, 0.3287), (0.9673, 0.2397, -0.6182), (0.8861, 0.2063, 0.3287), (-0.3345, 1.0, -1.0), (-0.2614, 0.7454, 0.7227), (-0.3345, -1.0, -1.0), (-0.2614, -0.7454, 0.7227), (0.7334, 0.7454, 0.7227), (1.0, 1.0, -1.0), (1.0, -1.0, -1.0), (0.7334, -0.7454, 0.7227), (0.9421, 0.1493, 0.2451), (1.001, 0.1734, -0.4399), (1.001, -0.1734, -0.4399), (0.9421, -0.1493, 0.2451), (-0.9267, -1.083, 0.0), (-0.9267, 1.083, 0.0), (0.9267, 0.9267, -0.1448), (0.9267, -0.9267, -0.1448), (-0.31, -0.9267, -0.1448), (-0.31, 0.9267, -0.1448), (0.9267, 0.223, -0.1448), (0.9267, -0.223, -0.1448), (0.9714, 0.1613, -0.09741), (0.9714, -0.1613, -0.09741)], [], [(20, 1, 3, 21), (25, 9, 12, 22), (7, 5, 19, 16), (24, 11, 1, 20), (8, 13, 14, 10), (9, 3, 1, 11), (12, 9, 11, 15), (2, 8, 10, 0), (23, 15, 11, 24), (21, 3, 9, 25), (26, 6, 13, 22), (6, 4, 14, 13), (5, 7, 12, 15), (27, 5, 15, 23), (28, 16, 19, 29), (26, 7, 16, 28), (27, 4, 18, 29), (4, 6, 17, 18), (5, 27, 29, 19), (6, 26, 28, 17), (17, 28, 29, 18), (4, 27, 23, 14), (7, 26, 22, 12), (2, 21, 25, 8), (14, 23, 24, 10), (10, 24, 20, 0), (8, 25, 22, 13), (0, 20, 21, 2)])
me_cube_010.polygons.foreach_set('material_index', [0, 0, 1, 0, 0, 0, 0, 0, 0, 0, 0, 0, 0, 0, 1, 1, 1, 1, 1, 1, 1, 0, 0, 0, 0, 0, 0, 0])
_uv = me_cube_010.uv_layers.new(name='UVMap')
_uv.uv.foreach_set('vector', [0.5, 0.0, 0.625, 0.0, 0.625, 0.25, 0.5, 0.25, 0.5, 0.3332, 0.625, 0.3332, 0.625, 0.5, 0.5, 0.5, 0.5692, 0.5537, 0.5692, 0.6963, 0.5692, 0.6963, 0.5692, 0.5537, 0.5, 0.9168, 0.625, 0.9168, 0.625, 1.0, 0.5, 1.0, 0.2082, 0.5, 0.375, 0.5, 0.375, 0.75, 0.2082, 0.75, 0.7918, 0.5, 0.875, 0.5, 0.875, 0.75, 0.7918, 0.75, 0.625, 0.5, 0.7918, 0.5, 0.7918, 0.75, 0.625, 0.75, 0.125, 0.5, 0.2082, 0.5, 0.2082, 0.75, 0.125, 0.75, 0.5, 0.75, 0.625, 0.75, 0.625, 0.9168, 0.5, 0.9168, 0.5, 0.25, 0.625, 0.25, 0.625, 0.3332, 0.5, 0.3332, 0.5, 0.5519, 0.4308, 0.5501, 0.375, 0.5, 0.5, 0.5, 0.4308, 0.5501, 0.4308, 0.6999, 0.375, 0.75, 0.375, 0.5, 0.5692, 0.6963, 0.5692, 0.5537, 0.625, 0.5, 0.625, 0.75, 0.5, 0.6981, 0.5692, 0.6963, 0.625, 0.75, 0.5, 0.75, 0.5, 0.5519, 0.5692, 0.5537, 0.5692, 0.6963, 0.5, 0.6981, 0.5, 0.5519, 0.5692, 0.5537, 0.5692, 0.5537, 0.5, 0.5519, 0.5, 0.6981, 0.4308, 0.6999, 0.4308, 0.6999, 0.5, 0.6981, 0.4308, 0.6999, 0.4308, 0.5501, 0.4308, 0.5501, 0.4308, 0.6999, 0.5692, 0.6963, 0.5, 0.6981, 0.5, 0.6981, 0.5692, 0.6963, 0.4308, 0.5501, 0.5, 0.5519, 0.5, 0.5519, 0.4308, 0.5501, 0.4308, 0.5501, 0.5, 0.5519, 0.5, 0.6981, 0.4308, 0.6999, 0.4308, 0.6999, 0.5, 0.6981, 0.5, 0.75, 0.375, 0.75, 0.5692, 0.5537, 0.5, 0.5519, 0.5, 0.5, 0.625, 0.5, 0.375, 0.25, 0.5, 0.25, 0.5, 0.3332, 0.375, 0.3332, 0.375, 0.75, 0.5, 0.75, 0.5, 0.9168, 0.375, 0.9168, 0.375, 0.9168, 0.5, 0.9168, 0.5, 1.0, 0.375, 1.0, 0.375, 0.3332, 0.5, 0.3332, 0.5, 0.5, 0.375, 0.5, 0.375, 0.0, 0.5, 0.0, 0.5, 0.25, 0.375, 0.25])
me_cube_010.materials.append(mat_material_002)
me_cube_010.materials.append(mat_material_004)
me_cube_010.update()
me_cylinder_007 = bpy.data.meshes.new('Cylinder.007')
me_cylinder_007.from_pydata([(0.0, 1.0, -1.0), (0.7071, 0.7071, -1.0), (1.0, 0.0, -1.0), (0.7071, -0.7071, -1.0), (0.0, -1.0, -1.0), (-0.7071, -0.7071, -1.0), (-1.0, 0.0, -1.0), (-0.7071, 0.7071, -1.0), (-4.307e-07, 1.0, 16.09), (0.7071, 0.7071, 16.09), (1.0, -5.455e-14, 16.09), (0.7071, -0.7071, 16.09), (-4.307e-07, -1.0, 16.09), (-0.7071, -0.7071, 16.09), (-1.0, -5.455e-14, 16.09), (-0.7071, 0.7071, 16.09), (0.7682, 0.7682, 20.82), (4.86e-07, 1.086, 20.82), (1.086, 4.463e-09, 20.82), (0.7682, -0.7682, 20.82), (4.86e-07, -1.086, 20.82), (-0.7682, -0.7682, 20.82), (-1.086, 4.463e-09, 20.82), (-0.7682, 0.7682, 20.82), (0.9927, 0.9927, 20.82), (4.86e-07, 1.404, 20.82), (1.404, 4.463e-09, 20.82), (0.9927, -0.9927, 20.82), (4.86e-07, -1.404, 20.82), (-0.9927, -0.9927, 20.82), (-1.404, 4.463e-09, 20.82), (-0.9927, 0.9927, 20.82), (0.7682, 0.7682, 19.08), (1.022e-06, 1.086, 19.08), (1.086, 4.463e-09, 19.08), (0.7682, -0.7682, 19.08), (1.022e-06, -1.086, 19.08), (-0.7682, -0.7682, 19.08), (-1.086, 4.463e-09, 19.08), (-0.7682, 0.7682, 19.08), (4.019e-07, 1.367, 17.75), (4.86e-07, 1.404, 18.09), (0.9927, 0.9927, 18.09), (0.9665, 0.9665, 17.75), (1.404, 4.463e-09, 18.09), (1.367, 4.053e-09, 17.75), (0.9927, -0.9927, 18.09), (0.9665, -0.9665, 17.75), (4.86e-07, -1.404, 18.09), (4.019e-07, -1.367, 17.75), (-0.9927, -0.9927, 18.09), (-0.9665, -0.9665, 17.75), (-1.404, 4.463e-09, 18.09), (-1.367, 4.053e-09, 17.75), (-0.9927, 0.9927, 18.09), (-0.9665, 0.9665, 17.75), (1.081, 1.081, 17.91), (1.062, 1.062, 17.73), (3.911e-07, 1.501, 17.73), (4.642e-07, 1.528, 17.91), (1.089, 1.089, 18.09), (4.889e-07, 1.54, 18.09), (1.528, 2.779e-09, 17.91), (1.501, 4.053e-09, 17.73), (1.54, 4.463e-09, 18.09), (1.081, -1.081, 17.91), (1.062, -1.062, 17.73), (1.089, -1.089, 18.09), (4.642e-07, -1.528, 17.91), (3.911e-07, -1.501, 17.73), (4.889e-07, -1.54, 18.09), (-1.081, -1.081, 17.91), (-1.062, -1.062, 17.73), (-1.089, -1.089, 18.09), (-1.528, 4.191e-09, 17.91), (-1.501, 4.053e-09, 17.73), (-1.54, 4.463e-09, 18.09), (-1.081, 1.081, 17.91), (-1.062, 1.062, 17.73), (-1.089, 1.089, 18.09)], [], [(15, 55, 40, 8), (46, 44, 26, 27), (48, 46, 27, 28), (50, 48, 28, 29), (52, 50, 29, 30), (54, 52, 30, 31), (13, 51, 53, 14), (41, 54, 31, 25), (0, 1, 2, 3, 4, 5, 6, 7), (7, 15, 8, 0), (6, 14, 15, 7), (5, 13, 14, 6), (4, 12, 13, 5), (3, 11, 12, 4), (2, 10, 11, 3), (1, 9, 10, 2), (0, 8, 9, 1), (23, 22, 38, 39), (11, 47, 49, 12), (14, 53, 55, 15), (9, 43, 45, 10), (12, 49, 51, 13), (44, 42, 24, 26), (8, 40, 43, 9), (10, 45, 47, 11), (17, 16, 24, 25), (16, 18, 26, 24), (18, 19, 27, 26), (19, 20, 28, 27), (20, 21, 29, 28), (21, 22, 30, 29), (22, 23, 31, 30), (23, 17, 25, 31), (32, 33, 39, 38, 37, 36, 35, 34), (21, 20, 36, 37), (19, 18, 34, 35), (16, 17, 33, 32), (17, 23, 39, 33), (22, 21, 37, 38), (20, 19, 35, 36), (18, 16, 32, 34), (52, 54, 79, 76), (46, 48, 70, 67), (41, 42, 60, 61), (53, 51, 72, 75), (47, 45, 63, 66), (48, 50, 73, 70), (42, 44, 64, 60), (55, 53, 75, 78), (49, 47, 66, 69), (54, 41, 61, 79), (50, 52, 76, 73), (44, 46, 67, 64), (43, 40, 58, 57), (51, 49, 69, 72), (45, 43, 57, 63), (40, 55, 78, 58), (42, 41, 25, 24), (57, 58, 59, 56), (56, 59, 61, 60), (63, 57, 56, 62), (62, 56, 60, 64), (66, 63, 62, 65), (65, 62, 64, 67), (69, 66, 65, 68), (68, 65, 67, 70), (72, 69, 68, 71), (71, 68, 70, 73), (75, 72, 71, 74), (74, 71, 73, 76), (78, 75, 74, 77), (77, 74, 76, 79), (58, 78, 77, 59), (59, 77, 79, 61)])
me_cylinder_007.polygons.foreach_set('material_index', [0, 0, 0, 0, 0, 0, 0, 0, 0, 0, 0, 0, 0, 0, 0, 0, 0, 0, 0, 0, 0, 0, 0, 0, 0, 0, 0, 0, 0, 0, 0, 0, 0, 0, 0, 0, 0, 0, 0, 0, 0, 1, 1, 1, 1, 1, 1, 1, 1, 1, 1, 1, 1, 1, 1, 1, 1, 0, 1, 1, 1, 1, 1, 1, 1, 1, 1, 1, 1, 1, 1, 1, 1, 1])
_uv = me_cylinder_007.uv_layers.new(name='UVMap')
_uv.uv.foreach_set('vector', [0.125, 0.9516, 0.125, 0.9956, 0.0, 0.9956, 0.0, 0.9516, 0.625, 1.0, 0.75, 1.0, 0.75, 1.0, 0.625, 1.0, 0.5, 1.0, 0.625, 1.0, 0.625, 1.0, 0.5, 1.0, 0.375, 1.0, 0.5, 1.0, 0.5, 1.0, 0.375, 1.0, 0.25, 1.0, 0.375, 1.0, 0.375, 1.0, 0.25, 1.0, 0.125, 1.0, 0.25, 1.0, 0.25, 1.0, 0.125, 1.0, 0.375, 0.9516, 0.375, 0.9956, 0.25, 0.9956, 0.25, 0.9516, 0.0, 1.0, 0.125, 1.0, 0.125, 1.0, 0.0, 1.0, 0.75, 0.49, 0.9197, 0.4197, 0.99, 0.25, 0.9197, 0.08029, 0.75, 0.01, 0.5803, 0.08029, 0.51, 0.25, 0.5803, 0.4197, 0.125, 0.5, 0.125, 0.9516, 0.0, 0.9516, 0.0, 0.5, 0.25, 0.5, 0.25, 0.9516, 0.125, 0.9516, 0.125, 0.5, 0.375, 0.5, 0.375, 0.9516, 0.25, 0.9516, 0.25, 0.5, 0.5, 0.5, 0.5, 0.9516, 0.375, 0.9516, 0.375, 0.5, 0.625, 0.5, 0.625, 0.9516, 0.5, 0.9516, 0.5, 0.5, 0.75, 0.5, 0.75, 0.9516, 0.625, 0.9516, 0.625, 0.5, 0.875, 0.5, 0.875, 0.9516, 0.75, 0.9516, 0.75, 0.5, 1.0, 0.5, 1.0, 0.9516, 0.875, 0.9516, 0.875, 0.5, 0.1187, 0.3813, 0.06428, 0.25, 0.06428, 0.25, 0.1187, 0.3813, 0.625, 0.9516, 0.625, 0.9956, 0.5, 0.9956, 0.5, 0.9516, 0.25, 0.9516, 0.25, 0.9956, 0.125, 0.9956, 0.125, 0.9516, 0.875, 0.9516, 0.875, 0.9956, 0.75, 0.9956, 0.75, 0.9516, 0.5, 0.9516, 0.5, 0.9956, 0.375, 0.9956, 0.375, 0.9516, 0.75, 1.0, 0.875, 1.0, 0.875, 1.0, 0.75, 1.0, 1.0, 0.9516, 1.0, 0.9956, 0.875, 0.9956, 0.875, 0.9516, 0.75, 0.9516, 0.75, 0.9956, 0.625, 0.9956, 0.625, 0.9516, 0.25, 0.4357, 0.3813, 0.3813, 0.4197, 0.4197, 0.25, 0.49, 0.3813, 0.3813, 0.4357, 0.25, 0.49, 0.25, 0.4197, 0.4197, 0.4357, 0.25, 0.3813, 0.1187, 0.4197, 0.08029, 0.49, 0.25, 0.3813, 0.1187, 0.25, 0.06428, 0.25, 0.01, 0.4197, 0.08029, 0.25, 0.06428, 0.1187, 0.1187, 0.08029, 0.08029, 0.25, 0.01, 0.1187, 0.1187, 0.06428, 0.25, 0.01, 0.25, 0.08029, 0.08029, 0.06428, 0.25, 0.1187, 0.3813, 0.08029, 0.4197, 0.01, 0.25, 0.1187, 0.3813, 0.25, 0.4357, 0.25, 0.49, 0.08029, 0.4197, 0.3813, 0.3813, 0.25, 0.4357, 0.1187, 0.3813, 0.06428, 0.25, 0.1187, 0.1187, 0.25, 0.06428, 0.3813, 0.1187, 0.4357, 0.25, 0.1187, 0.1187, 0.25, 0.06428, 0.25, 0.06428, 0.1187, 0.1187, 0.3813, 0.1187, 0.4357, 0.25, 0.4357, 0.25, 0.3813, 0.1187, 0.3813, 0.3813, 0.25, 0.4357, 0.25, 0.4357, 0.3813, 0.3813, 0.25, 0.4357, 0.1187, 0.3813, 0.1187, 0.3813, 0.25, 0.4357, 0.06428, 0.25, 0.1187, 0.1187, 0.1187, 0.1187, 0.06428, 0.25, 0.25, 0.06428, 0.3813, 0.1187, 0.3813, 0.1187, 0.25, 0.06428, 0.4357, 0.25, 0.3813, 0.3813, 0.3813, 0.3813, 0.4357, 0.25, 0.25, 1.0, 0.125, 1.0, 0.125, 1.0, 0.25, 1.0, 0.625, 1.0, 0.5, 1.0, 0.5, 1.0, 0.625, 1.0, 1.0, 1.0, 0.875, 1.0, 0.875, 1.0, 1.0, 1.0, 0.25, 0.9956, 0.375, 0.9956, 0.375, 0.9956, 0.25, 0.9956, 0.625, 0.9956, 0.75, 0.9956, 0.75, 0.9956, 0.625, 0.9956, 0.5, 1.0, 0.375, 1.0, 0.375, 1.0, 0.5, 1.0, 0.875, 1.0, 0.75, 1.0, 0.75, 1.0, 0.875, 1.0, 0.125, 0.9956, 0.25, 0.9956, 0.25, 0.9956, 0.125, 0.9956, 0.5, 0.9956, 0.625, 0.9956, 0.625, 0.9956, 0.5, 0.9956, 0.125, 1.0, 0.0, 1.0, 0.0, 1.0, 0.125, 1.0, 0.375, 1.0, 0.25, 1.0, 0.25, 1.0, 0.375, 1.0, 0.75, 1.0, 0.625, 1.0, 0.625, 1.0, 0.75, 1.0, 0.875, 0.9956, 1.0, 0.9956, 1.0, 0.9956, 0.875, 0.9956, 0.375, 0.9956, 0.5, 0.9956, 0.5, 0.9956, 0.375, 0.9956, 0.75, 0.9956, 0.875, 0.9956, 0.875, 0.9956, 0.75, 0.9956, 0.0, 0.9956, 0.125, 0.9956, 0.125, 0.9956, 0.0, 0.9956, 0.875, 1.0, 1.0, 1.0, 1.0, 1.0, 0.875, 1.0, 0.875, 0.9956, 1.0, 0.9956, 0.9995, 1.0, 0.875, 1.0, 0.875, 1.0, 0.9995, 1.0, 1.0, 1.0, 0.875, 1.0, 0.75, 0.9956, 0.875, 0.9956, 0.875, 1.0, 0.75, 1.0, 0.75, 1.0, 0.875, 1.0, 0.875, 1.0, 0.75, 1.0, 0.625, 0.9956, 0.75, 0.9956, 0.75, 1.0, 0.625, 1.0, 0.625, 1.0, 0.75, 1.0, 0.75, 1.0, 0.625, 1.0, 0.5, 0.9956, 0.625, 0.9956, 0.625, 1.0, 0.5, 1.0, 0.5, 1.0, 0.625, 1.0, 0.625, 1.0, 0.5, 1.0, 0.375, 0.9956, 0.5, 0.9956, 0.5, 1.0, 0.375, 1.0, 0.375, 1.0, 0.5, 1.0, 0.5, 1.0, 0.375, 1.0, 0.25, 0.9956, 0.375, 0.9956, 0.375, 1.0, 0.25, 1.0, 0.25, 1.0, 0.375, 1.0, 0.375, 1.0, 0.25, 1.0, 0.125, 0.9956, 0.25, 0.9956, 0.25, 1.0, 0.125, 1.0, 0.125, 1.0, 0.25, 1.0, 0.25, 1.0, 0.125, 1.0, 0.0, 0.9956, 0.125, 0.9956, 0.125, 1.0, 0.0004834, 1.0, 0.0004834, 1.0, 0.125, 1.0, 0.125, 1.0, 0.0, 1.0])
me_cylinder_007.materials.append(mat_material_002)
me_cylinder_007.materials.append(mat_material_003)
me_cylinder_007.update()
me_cylinder_008 = bpy.data.meshes.new('Cylinder.008')
me_cylinder_008.from_pydata([(0.0, 1.0, -1.0), (5.862e-09, 0.791, 1.0), (0.7071, 0.7071, -1.0), (0.5593, 0.5593, 1.0), (1.0, 0.0, -1.0), (0.791, 3.321e-11, 1.0), (0.7071, -0.7071, -1.0), (0.5593, -0.5593, 1.0), (0.0, -1.0, -1.0), (5.862e-09, -0.791, 1.0), (-0.7071, -0.7071, -1.0), (-0.5593, -0.5593, 1.0), (-1.0, 0.0, -1.0), (-0.791, 3.321e-11, 1.0), (-0.7071, 0.7071, -1.0), (-0.5593, 0.5593, 1.0)], [], [(0, 1, 3, 2), (2, 3, 5, 4), (4, 5, 7, 6), (6, 7, 9, 8), (8, 9, 11, 10), (10, 11, 13, 12), (3, 1, 15, 13, 11, 9, 7, 5), (12, 13, 15, 14), (14, 15, 1, 0), (0, 2, 4, 6, 8, 10, 12, 14)])
_uv = me_cylinder_008.uv_layers.new(name='UVMap')
_uv.uv.foreach_set('vector', [1.0, 0.5, 1.0, 1.0, 0.875, 1.0, 0.875, 0.5, 0.875, 0.5, 0.875, 1.0, 0.75, 1.0, 0.75, 0.5, 0.75, 0.5, 0.75, 1.0, 0.625, 1.0, 0.625, 0.5, 0.625, 0.5, 0.625, 1.0, 0.5, 1.0, 0.5, 0.5, 0.5, 0.5, 0.5, 1.0, 0.375, 1.0, 0.375, 0.5, 0.375, 0.5, 0.375, 1.0, 0.25, 1.0, 0.25, 0.5, 0.4197, 0.4197, 0.25, 0.49, 0.08029, 0.4197, 0.01, 0.25, 0.08029, 0.08029, 0.25, 0.01, 0.4197, 0.08029, 0.49, 0.25, 0.25, 0.5, 0.25, 1.0, 0.125, 1.0, 0.125, 0.5, 0.125, 0.5, 0.125, 1.0, 0.0, 1.0, 0.0, 0.5, 0.75, 0.49, 0.9197, 0.4197, 0.99, 0.25, 0.9197, 0.08029, 0.75, 0.01, 0.5803, 0.08029, 0.51, 0.25, 0.5803, 0.4197])
me_cylinder_008.materials.append(mat_material_002)
me_cylinder_008.update()
me_cube_011 = bpy.data.meshes.new('Cube.011')
me_cube_011.from_pydata([(-1.0, -1.0, -1.0), (-1.0, -1.0, 1.0), (-1.0, 1.0, -1.0), (-1.0, 1.0, 1.0), (1.0, -1.0, -1.0), (1.0, -1.0, 1.0), (1.0, 1.0, -1.0), (1.0, 1.0, 1.0), (-1.0, -10.78, -1.0), (-1.0, -10.78, 1.0), (-1.0, -12.78, -1.0), (-1.0, -12.78, 1.0), (1.0, -10.78, -1.0), (1.0, -10.78, 1.0), (1.0, -12.78, -1.0), (1.0, -12.78, 1.0)], [], [(0, 1, 3, 2), (2, 3, 7, 6), (6, 7, 5, 4), (4, 5, 1, 0), (2, 6, 4, 0), (7, 3, 1, 5), (8, 10, 11, 9), (10, 14, 15, 11), (14, 12, 13, 15), (12, 8, 9, 13), (10, 8, 12, 14), (15, 13, 9, 11)])
_uv = me_cube_011.uv_layers.new(name='UVMap')
_uv.uv.foreach_set('vector', [0.375, 0.0, 0.625, 0.0, 0.625, 0.25, 0.375, 0.25, 0.375, 0.25, 0.625, 0.25, 0.625, 0.5, 0.375, 0.5, 0.375, 0.5, 0.625, 0.5, 0.625, 0.75, 0.375, 0.75, 0.375, 0.75, 0.625, 0.75, 0.625, 1.0, 0.375, 1.0, 0.125, 0.5, 0.375, 0.5, 0.375, 0.75, 0.125, 0.75, 0.625, 0.5, 0.875, 0.5, 0.875, 0.75, 0.625, 0.75, 0.375, 0.0, 0.375, 0.25, 0.625, 0.25, 0.625, 0.0, 0.375, 0.25, 0.375, 0.5, 0.625, 0.5, 0.625, 0.25, 0.375, 0.5, 0.375, 0.75, 0.625, 0.75, 0.625, 0.5, 0.375, 0.75, 0.375, 1.0, 0.625, 1.0, 0.625, 0.75, 0.125, 0.5, 0.125, 0.75, 0.375, 0.75, 0.375, 0.5, 0.625, 0.5, 0.625, 0.75, 0.875, 0.75, 0.875, 0.5])
me_cube_011.materials.append(mat_material_004)
me_cube_011.update()

# ---- objects
ob_cube_001 = bpy.data.objects.new('Cube.001', me_cube_002)
ob_cube_002 = bpy.data.objects.new('Cube.002', me_cube_010)
ob_cylinder = bpy.data.objects.new('Cylinder', me_cylinder_007)
ob_cylinder_001 = bpy.data.objects.new('Cylinder.001', me_cylinder_008)
ob_cube_003 = bpy.data.objects.new('Cube.003', me_cube_011)

# ---- transforms, parenting, visibility, modifiers, constraints
ob_cube_001.location = (0.5505, -0.191, 0.1869)
ob_cube_001.rotation_euler = (0.0, -0.0, 1.571)
ob_cube_001.scale = (1.159, 1.0, 1.0)
ob_cube_002.location = (-0.01986, -0.1895, 0.4593)
ob_cube_002.rotation_euler = (0.0, -0.0, 1.571)
ob_cube_002.scale = (0.4422, 0.3689, 0.1258)
ob_cylinder.location = (-0.01986, 0.229, 0.4442)
ob_cylinder.rotation_euler = (4.245e-09, 1.508, 1.571)
ob_cylinder.scale = (0.02508, 0.02507, 0.02932)
ob_cylinder_001.location = (-0.01986, -0.1455, 0.5483)
ob_cylinder_001.rotation_euler = (0.0, -0.0, 1.571)
ob_cylinder_001.scale = (0.1154, 0.1154, 0.01366)
ob_cube_003.location = (-0.06679, -0.2265, 0.5497)
ob_cube_003.rotation_euler = (0.0, -0.0, 1.571)
ob_cube_003.scale = (0.00797, 0.00797, 0.01496)

# ---- collection membership
col_tank.objects.link(ob_cube_001)
col_tank.objects.link(ob_cube_002)
col_tank.objects.link(ob_cylinder)
col_tank.objects.link(ob_cylinder_001)
col_tank.objects.link(ob_cube_003)

# ---- scene / render settings (as saved in the file)
scene.frame_start = 1; scene.frame_end = 250; scene.frame_set(0)
scene.render.engine = 'BLENDER_EEVEE_NEXT'
scene.cycles.sampling_pattern = 'TABULATED_SOBOL'
scene.cycles.use_light_tree = False
scene.eevee.use_gtao = True
scene.view_settings.view_transform = 'Filmic'
bpy.context.view_layer.update()

# ---- added for rendering (the .blend has no active camera and no usable light): camera, sun
cam_auto = bpy.data.cameras.new('AutoCamera')
cam_auto.lens = 50.0
cam_auto.sensor_width = 36.0
cam_auto.clip_end = 1000.0
ob_auto_camera = bpy.data.objects.new('AutoCamera', cam_auto)
scene.collection.objects.link(ob_auto_camera)
ob_auto_camera.location = (2.08256, -2.55082, 1.96291)
ob_auto_camera.rotation_euler = (1.09748, -7.21219e-08, 0.694738)
scene.camera = ob_auto_camera
light_auto_sun = bpy.data.lights.new('AutoSun', 'SUN')
light_auto_sun.energy = 3.0
light_auto_sun.angle = 0.0523599
ob_auto_sun = bpy.data.objects.new('AutoSun', light_auto_sun)
scene.collection.objects.link(ob_auto_sun)
ob_auto_sun.rotation_euler = (0.872665, 0.174533, 0.523599)
bpy.context.view_layer.update()
